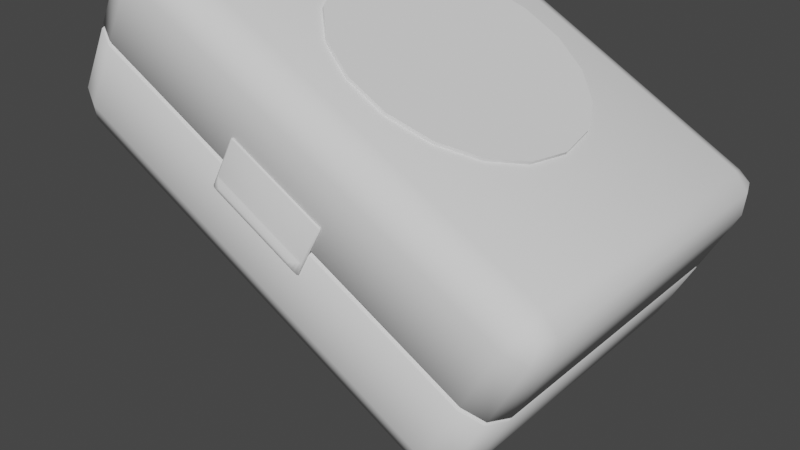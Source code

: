 # Source: Base_MedKit.blend  (saved by Blender 3.3.6; exported with 4.5.12 LTS)
import bpy
from mathutils import Matrix  # noqa: F401  (used for matrix-valued properties, if any)

bpy.ops.wm.read_factory_settings(use_empty=True)
scene = bpy.context.scene
scene.name = 'Scene'

# ---- world
world_world = bpy.data.worlds.new('World'); scene.world = world_world
world_world.use_nodes = True; world_world.node_tree.nodes.clear()
_N = world_world.node_tree.nodes; _L = world_world.node_tree.links
n0 = _N.new('ShaderNodeOutputWorld'); n0.name = 'World Output'; n0.location = (300, 300)
n1 = _N.new('ShaderNodeBackground'); n1.name = 'Background'; n1.location = (10, 300)
n1.inputs[0].default_value = (0.05088, 0.05088, 0.05088, 1.0)
_L.new(n1.outputs[0], n0.inputs[0])
n0.is_active_output = True
world_world.color = (0.05088, 0.05088, 0.05088)
world_world.use_sun_shadow = False
world_world.sun_shadow_jitter_overblur = 0.0

# ---- meshes
me_mesh_006 = bpy.data.meshes.new('Mesh.006')
me_mesh_006.from_pydata([(-35.12, -1.375, 25.66), (36.48, -1.375, 25.66), (36.48, -1.375, -25.66), (-35.12, -1.375, -25.66), (-35.12, 0.08211, 29.18), (36.48, 0.08211, 29.18), (38.97, 0.08211, 28.15), (40.0, 0.08211, 25.66), (40.0, 0.08211, -25.66), (38.97, 0.08211, -28.15), (36.48, 0.08211, -29.18), (-35.12, 0.08211, -29.18), (-37.6, 0.08211, -28.15), (-38.63, 0.08211, -25.66), (-38.63, 0.08211, 25.66), (-37.6, 0.08211, 28.15), (-35.12, 3.599, 30.63), (36.48, 3.599, 30.63), (40.0, 3.599, 29.18), (41.46, 3.599, 25.66), (41.46, 3.599, -25.66), (40.0, 3.599, -29.18), (36.48, 3.599, -30.63), (-35.12, 3.599, -30.63), (-38.63, 3.599, -29.18), (-40.09, 3.599, -25.66), (-40.09, 3.599, 25.66), (-38.63, 3.599, 29.18), (-35.12, 27.87, 30.63), (36.48, 27.87, 30.63), (40.0, 27.87, 29.18), (41.46, 27.87, 25.66), (41.46, 27.87, -25.66), (40.0, 27.87, -29.18), (36.48, 27.87, -30.63), (-35.12, 27.87, -30.63), (-38.63, 27.87, -29.18), (-40.09, 27.87, -25.66), (-40.09, 27.87, 25.66), (-38.63, 27.87, 29.18), (-35.12, 31.38, 29.18), (36.48, 31.38, 29.18), (38.97, 31.38, 28.15), (40.0, 31.38, 25.66), (40.0, 31.38, -25.66), (38.97, 31.38, -28.15), (36.48, 31.38, -29.18), (-35.12, 31.38, -29.18), (-37.6, 31.38, -28.15), (-38.63, 31.38, -25.66), (-38.63, 31.38, 25.66), (-37.6, 31.38, 28.15), (-35.12, 32.84, 25.66), (36.48, 32.84, 25.66), (36.48, 32.84, -25.66), (-35.12, 32.84, -25.66), (-35.12, 15.25, 30.63), (36.48, 15.25, 30.63), (40.0, 15.25, 29.18), (41.46, 15.25, 25.66), (41.46, 15.25, -25.66), (40.0, 15.25, -29.18), (36.48, 15.25, -30.63), (-35.12, 15.25, -30.63), (-38.63, 15.25, -29.18), (-40.09, 15.25, -25.66), (-40.09, 15.25, 25.66), (-38.63, 15.25, 29.18), (-35.12, 16.22, 30.63), (36.48, 16.22, 30.63), (40.0, 16.22, 29.18), (41.46, 16.22, 25.66), (41.46, 16.22, -25.66), (40.0, 16.22, -29.18), (36.48, 16.22, -30.63), (-35.12, 16.22, -30.63), (-38.63, 16.22, -29.18), (-40.09, 16.22, -25.66), (-40.09, 16.22, 25.66), (-38.63, 16.22, 29.18), (-34.87, 15.46, 30.42), (36.23, 15.46, 30.42), (39.72, 15.46, 28.97), (41.17, 15.46, 25.48), (41.17, 15.46, -25.48), (39.72, 15.46, -28.97), (36.23, 15.46, -30.42), (-34.87, 15.46, -30.42), (-38.36, 15.46, -28.97), (-39.81, 15.46, -25.48), (-39.81, 15.46, 25.48), (-38.36, 15.46, 28.97), (-34.87, 16.0, 30.42), (36.23, 16.0, 30.42), (39.72, 16.0, 28.97), (41.17, 16.0, 25.48), (41.17, 16.0, -25.48), (39.72, 16.0, -28.97), (36.23, 16.0, -30.42), (-34.87, 16.0, -30.42), (-38.36, 16.0, -28.97), (-39.81, 16.0, -25.48), (-39.81, 16.0, 25.48), (-38.36, 16.0, 28.97), (-34.6, 15.46, 29.08), (35.96, 15.46, 29.08), (38.7, 15.46, 27.94), (39.83, 15.46, 25.21), (39.83, 15.46, -25.21), (38.7, 15.46, -27.94), (35.96, 15.46, -29.08), (-34.6, 15.46, -29.08), (-37.33, 15.46, -27.94), (-38.46, 15.46, -25.21), (-38.46, 15.46, 25.21), (-37.33, 15.46, 27.94), (-34.6, 16.0, 29.08), (35.96, 16.0, 29.08), (38.7, 16.0, 27.94), (39.83, 16.0, 25.21), (39.83, 16.0, -25.21), (38.7, 16.0, -27.94), (35.96, 16.0, -29.08), (-34.6, 16.0, -29.08), (-37.33, 16.0, -27.94), (-38.46, 16.0, -25.21), (-38.46, 16.0, 25.21), (-37.33, 16.0, 27.94), (-9.308, 11.02, 30.79), (8.1, 11.02, 30.79), (8.1, 11.02, 30.69), (-9.308, 11.02, 30.69), (-9.308, 11.23, 30.97), (8.1, 11.23, 30.97), (8.38, 11.23, 30.79), (8.38, 11.23, 30.69), (8.1, 11.23, 30.51), (-9.308, 11.23, 30.51), (-9.587, 11.23, 30.69), (-9.587, 11.23, 30.79), (-9.308, 20.52, 30.97), (8.1, 20.52, 30.97), (8.38, 20.52, 30.79), (8.38, 20.52, 30.69), (8.1, 20.52, 30.51), (-9.308, 20.52, 30.51), (-9.587, 20.52, 30.69), (-9.587, 20.52, 30.79), (-9.308, 20.73, 30.79), (8.1, 20.73, 30.79), (8.1, 20.73, 30.69), (-9.308, 20.73, 30.69), (-9.308, 13.62, 30.97), (8.1, 13.62, 30.97), (-9.03, 11.45, 31.15), (-9.03, 13.41, 31.15), (7.822, 13.41, 31.15), (7.822, 11.45, 31.15), (-8.474, 11.87, 31.51), (-8.474, 12.98, 31.51), (7.266, 12.98, 31.51), (7.266, 11.87, 31.51), (-7.933, 12.29, 31.73), (-7.933, 12.57, 31.73), (6.726, 12.57, 31.73), (6.726, 12.29, 31.73), (-33.1, 15.34, -30.43), (-21.19, 15.34, -30.43), (-21.19, 15.34, -30.88), (-33.1, 15.34, -30.88), (-33.1, 15.68, -30.1), (-21.19, 15.68, -30.1), (-20.85, 15.68, -30.43), (-20.85, 15.68, -30.88), (-21.19, 15.68, -31.22), (-33.1, 15.68, -31.22), (-33.43, 15.68, -30.88), (-33.43, 15.68, -30.43), (-33.1, 16.07, -30.1), (-21.19, 16.07, -30.1), (-20.85, 16.07, -30.43), (-20.85, 16.07, -30.88), (-21.19, 16.07, -31.22), (-33.1, 16.07, -31.22), (-33.43, 16.07, -30.88), (-33.43, 16.07, -30.43), (-33.1, 16.41, -30.43), (-21.19, 16.41, -30.43), (-21.19, 16.41, -30.88), (-33.1, 16.41, -30.88), (34.46, 15.34, -30.43), (22.55, 15.34, -30.43), (22.55, 15.34, -30.88), (34.46, 15.34, -30.88), (34.46, 15.68, -30.1), (22.55, 15.68, -30.1), (22.22, 15.68, -30.43), (22.22, 15.68, -30.88), (22.55, 15.68, -31.22), (34.46, 15.68, -31.22), (34.8, 15.68, -30.88), (34.8, 15.68, -30.43), (34.46, 16.07, -30.1), (22.55, 16.07, -30.1), (22.22, 16.07, -30.43), (22.22, 16.07, -30.88), (22.55, 16.07, -31.22), (34.46, 16.07, -31.22), (34.8, 16.07, -30.88), (34.8, 16.07, -30.43), (34.46, 16.41, -30.43), (22.55, 16.41, -30.43), (22.55, 16.41, -30.88), (34.46, 16.41, -30.88), (-32.78, 11.08, -30.6), (-21.51, 11.08, -30.6), (-21.51, 11.08, -30.71), (-32.78, 11.08, -30.71), (-32.78, 11.26, -30.42), (-21.51, 11.26, -30.42), (-21.32, 11.26, -30.6), (-21.32, 11.26, -30.71), (-21.51, 11.26, -30.89), (-32.78, 11.26, -30.89), (-32.96, 11.26, -30.71), (-32.96, 11.26, -30.6), (-32.78, 20.49, -30.42), (-21.51, 20.49, -30.42), (-21.32, 20.49, -30.6), (-21.32, 20.49, -30.71), (-21.51, 20.49, -30.89), (-32.78, 20.49, -30.89), (-32.96, 20.49, -30.71), (-32.96, 20.49, -30.6), (-32.78, 20.67, -30.6), (-21.51, 20.67, -30.6), (-21.51, 20.67, -30.71), (-32.78, 20.67, -30.71), (34.14, 11.08, -30.6), (22.87, 11.08, -30.6), (22.87, 11.08, -30.71), (34.14, 11.08, -30.71), (34.14, 11.26, -30.42), (22.87, 11.26, -30.42), (22.69, 11.26, -30.6), (22.69, 11.26, -30.71), (22.87, 11.26, -30.89), (34.14, 11.26, -30.89), (34.32, 11.26, -30.71), (34.32, 11.26, -30.6), (34.14, 20.49, -30.42), (22.87, 20.49, -30.42), (22.69, 20.49, -30.6), (22.69, 20.49, -30.71), (22.87, 20.49, -30.89), (34.14, 20.49, -30.89), (34.32, 20.49, -30.71), (34.32, 20.49, -30.6), (34.14, 20.67, -30.6), (22.87, 20.67, -30.6), (22.87, 20.67, -30.71), (34.14, 20.67, -30.71), (0.2974, 32.44, 0.0), (0.2974, 33.38, 0.0), (20.95, 32.44, 0.0), (20.95, 32.44, 0.0), (20.95, 33.38, 0.0), (20.95, 33.38, 0.0), (19.7, 32.44, -7.063), (19.7, 32.44, -7.063), (19.7, 33.38, -7.063), (19.7, 33.38, -7.063), (16.12, 32.44, -13.27), (16.12, 32.44, -13.27), (16.12, 33.38, -13.27), (16.12, 33.38, -13.27), (10.62, 32.44, -17.88), (10.62, 32.44, -17.88), (10.62, 33.38, -17.88), (10.62, 33.38, -17.88), (3.883, 32.44, -20.34), (3.883, 32.44, -20.34), (3.883, 33.38, -20.34), (3.883, 33.38, -20.34), (-3.288, 32.44, -20.34), (-3.288, 32.44, -20.34), (-3.288, 33.38, -20.34), (-3.288, 33.38, -20.34), (-10.03, 32.44, -17.88), (-10.03, 32.44, -17.88), (-10.03, 33.38, -17.88), (-10.03, 33.38, -17.88), (-15.52, 32.44, -13.27), (-15.52, 32.44, -13.27), (-15.52, 33.38, -13.27), (-15.52, 33.38, -13.27), (-19.11, 32.44, -7.063), (-19.11, 32.44, -7.063), (-19.11, 33.38, -7.063), (-19.11, 33.38, -7.063), (-20.35, 32.44, -2.529e-15), (-20.35, 32.44, -2.529e-15), (-20.35, 33.38, -2.529e-15), (-20.35, 33.38, -2.529e-15), (-19.11, 32.44, 7.063), (-19.11, 32.44, 7.063), (-19.11, 33.38, 7.063), (-19.11, 33.38, 7.063), (-15.52, 32.44, 13.27), (-15.52, 32.44, 13.27), (-15.52, 33.38, 13.27), (-15.52, 33.38, 13.27), (-10.03, 32.44, 17.88), (-10.03, 32.44, 17.88), (-10.03, 33.38, 17.88), (-10.03, 33.38, 17.88), (-3.288, 32.44, 20.34), (-3.288, 32.44, 20.34), (-3.288, 33.38, 20.34), (-3.288, 33.38, 20.34), (3.883, 32.44, 20.34), (3.883, 32.44, 20.34), (3.883, 33.38, 20.34), (3.883, 33.38, 20.34), (10.62, 32.44, 17.88), (10.62, 32.44, 17.88), (10.62, 33.38, 17.88), (10.62, 33.38, 17.88), (16.12, 32.44, 13.27), (16.12, 32.44, 13.27), (16.12, 33.38, 13.27), (16.12, 33.38, 13.27), (19.7, 32.44, 7.063), (19.7, 32.44, 7.063), (19.7, 33.38, 7.063), (19.7, 33.38, 7.063)], [], [(1, 5, 4, 0), (5, 17, 16, 4), (105, 117, 116, 104), (29, 41, 40, 28), (41, 53, 52, 40), (6, 5, 1), (6, 18, 17, 5), (106, 118, 117, 105), (30, 42, 41, 29), (42, 53, 41), (7, 6, 1), (7, 19, 18, 6), (107, 119, 118, 106), (31, 43, 42, 30), (43, 53, 42), (2, 8, 7, 1), (8, 20, 19, 7), (108, 120, 119, 107), (32, 44, 43, 31), (44, 54, 53, 43), (9, 8, 2), (9, 21, 20, 8), (109, 121, 120, 108), (33, 45, 44, 32), (45, 54, 44), (10, 9, 2), (10, 22, 21, 9), (110, 122, 121, 109), (34, 46, 45, 33), (46, 54, 45), (3, 11, 10, 2), (11, 23, 22, 10), (111, 123, 122, 110), (35, 47, 46, 34), (47, 55, 54, 46), (12, 11, 3), (12, 24, 23, 11), (112, 124, 123, 111), (36, 48, 47, 35), (48, 55, 47), (13, 12, 3), (13, 25, 24, 12), (113, 125, 124, 112), (37, 49, 48, 36), (49, 55, 48), (0, 14, 13, 3), (14, 26, 25, 13), (114, 126, 125, 113), (38, 50, 49, 37), (50, 52, 55, 49), (15, 14, 0), (15, 27, 26, 14), (115, 127, 126, 114), (39, 51, 50, 38), (51, 52, 50), (4, 15, 0), (4, 16, 27, 15), (104, 116, 127, 115), (28, 40, 51, 39), (40, 52, 51), (53, 54, 55, 52), (3, 2, 1, 0), (17, 57, 56, 16), (28, 68, 69, 29), (18, 58, 57, 17), (29, 69, 70, 30), (19, 59, 58, 18), (30, 70, 71, 31), (20, 60, 59, 19), (31, 71, 72, 32), (21, 61, 60, 20), (32, 72, 73, 33), (22, 62, 61, 21), (33, 73, 74, 34), (23, 63, 62, 22), (34, 74, 75, 35), (24, 64, 63, 23), (35, 75, 76, 36), (25, 65, 64, 24), (36, 76, 77, 37), (26, 66, 65, 25), (37, 77, 78, 38), (27, 67, 66, 26), (38, 78, 79, 39), (16, 56, 67, 27), (39, 79, 68, 28), (57, 81, 80, 56), (68, 92, 93, 69), (58, 82, 81, 57), (69, 93, 94, 70), (59, 83, 82, 58), (70, 94, 95, 71), (60, 84, 83, 59), (71, 95, 96, 72), (61, 85, 84, 60), (72, 96, 97, 73), (62, 86, 85, 61), (73, 97, 98, 74), (63, 87, 86, 62), (74, 98, 99, 75), (64, 88, 87, 63), (75, 99, 100, 76), (65, 89, 88, 64), (76, 100, 101, 77), (66, 90, 89, 65), (77, 101, 102, 78), (67, 91, 90, 66), (78, 102, 103, 79), (56, 80, 91, 67), (79, 103, 92, 68), (81, 105, 104, 80), (92, 116, 117, 93), (82, 106, 105, 81), (93, 117, 118, 94), (83, 107, 106, 82), (94, 118, 119, 95), (84, 108, 107, 83), (95, 119, 120, 96), (85, 109, 108, 84), (96, 120, 121, 97), (86, 110, 109, 85), (97, 121, 122, 98), (87, 111, 110, 86), (98, 122, 123, 99), (88, 112, 111, 87), (99, 123, 124, 100), (89, 113, 112, 88), (100, 124, 125, 101), (90, 114, 113, 89), (101, 125, 126, 102), (91, 115, 114, 90), (102, 126, 127, 103), (80, 104, 115, 91), (103, 127, 116, 92), (129, 133, 132, 128), (132, 154, 155, 152), (141, 149, 148, 140), (134, 133, 129), (134, 153, 133), (142, 149, 141), (130, 135, 134, 129), (135, 143, 142, 134), (143, 150, 149, 142), (136, 135, 130), (136, 144, 143, 135), (144, 150, 143), (131, 137, 136, 130), (137, 145, 144, 136), (145, 151, 150, 144), (138, 137, 131), (138, 146, 145, 137), (146, 151, 145), (128, 139, 138, 131), (139, 147, 146, 138), (147, 148, 151, 146), (132, 139, 128), (140, 147, 139, 152), (140, 148, 147), (149, 150, 151, 148), (131, 130, 129, 128), (134, 142, 141, 153), (132, 152, 139), (153, 141, 140, 152), (154, 158, 159, 155), (152, 155, 156, 153), (153, 156, 157, 133), (133, 157, 154, 132), (158, 162, 163, 159), (155, 159, 160, 156), (156, 160, 161, 157), (157, 161, 158, 154), (165, 164, 163, 162), (159, 163, 164, 160), (160, 164, 165, 161), (161, 165, 162, 158), (167, 171, 170, 166), (171, 179, 178, 170), (179, 187, 186, 178), (172, 171, 167), (172, 180, 179, 171), (180, 187, 179), (168, 173, 172, 167), (173, 181, 180, 172), (181, 188, 187, 180), (174, 173, 168), (174, 182, 181, 173), (182, 188, 181), (169, 175, 174, 168), (175, 183, 182, 174), (183, 189, 188, 182), (176, 175, 169), (176, 184, 183, 175), (184, 189, 183), (166, 177, 176, 169), (177, 185, 184, 176), (185, 186, 189, 184), (170, 177, 166), (170, 178, 185, 177), (178, 186, 185), (187, 188, 189, 186), (169, 168, 167, 166), (194, 195, 191, 190), (202, 203, 195, 194), (210, 211, 203, 202), (195, 196, 191), (203, 204, 196, 195), (211, 204, 203), (196, 197, 192, 191), (204, 205, 197, 196), (211, 212, 205, 204), (197, 198, 192), (205, 206, 198, 197), (212, 206, 205), (198, 199, 193, 192), (206, 207, 199, 198), (212, 213, 207, 206), (199, 200, 193), (207, 208, 200, 199), (213, 208, 207), (200, 201, 190, 193), (208, 209, 201, 200), (213, 210, 209, 208), (201, 194, 190), (209, 202, 194, 201), (210, 202, 209), (213, 212, 211, 210), (191, 192, 193, 190), (215, 219, 218, 214), (219, 227, 226, 218), (227, 235, 234, 226), (220, 219, 215), (220, 228, 227, 219), (228, 235, 227), (216, 221, 220, 215), (221, 229, 228, 220), (229, 236, 235, 228), (222, 221, 216), (222, 230, 229, 221), (230, 236, 229), (217, 223, 222, 216), (223, 231, 230, 222), (231, 237, 236, 230), (224, 223, 217), (224, 232, 231, 223), (232, 237, 231), (214, 225, 224, 217), (225, 233, 232, 224), (233, 234, 237, 232), (218, 225, 214), (218, 226, 233, 225), (226, 234, 233), (235, 236, 237, 234), (217, 216, 215, 214), (242, 243, 239, 238), (250, 251, 243, 242), (258, 259, 251, 250), (243, 244, 239), (251, 252, 244, 243), (259, 252, 251), (244, 245, 240, 239), (252, 253, 245, 244), (259, 260, 253, 252), (245, 246, 240), (253, 254, 246, 245), (260, 254, 253), (246, 247, 241, 240), (254, 255, 247, 246), (260, 261, 255, 254), (247, 248, 241), (255, 256, 248, 247), (261, 256, 255), (248, 249, 238, 241), (256, 257, 249, 248), (261, 258, 257, 256), (249, 242, 238), (257, 250, 242, 249), (258, 250, 257), (261, 260, 259, 258), (239, 240, 241, 238), (317, 318, 314, 313), (269, 270, 266, 265), (271, 263, 267), (319, 263, 315), (273, 274, 270, 269), (275, 263, 271), (321, 322, 318, 317), (277, 278, 274, 273), (279, 263, 275), (323, 263, 319), (281, 282, 278, 277), (283, 263, 279), (325, 326, 322, 321), (285, 286, 282, 281), (287, 263, 283), (327, 263, 323), (289, 290, 286, 285), (291, 263, 287), (329, 330, 326, 325), (293, 294, 290, 289), (295, 263, 291), (331, 263, 327), (297, 298, 294, 293), (299, 263, 295), (333, 334, 330, 329), (301, 302, 298, 297), (303, 263, 299), (335, 263, 331), (305, 306, 302, 301), (307, 263, 303), (265, 266, 334, 333), (309, 310, 306, 305), (311, 263, 307), (267, 263, 335), (313, 314, 310, 309), (315, 263, 311)])
me_mesh_006.polygons.foreach_set('use_smooth', [True] * 315)
_uv = me_mesh_006.uv_layers.new(name='UVW')
_uv.uv.foreach_set('vector', [0.6, 0.49, 0.5805, 0.4867, 0.5928, 0.8912, 0.6118, 0.8866, 0.5805, 0.4867, 0.5614, 0.4818, 0.5743, 0.8973, 0.5928, 0.8912, 0.4922, 0.4599, 0.4891, 0.4603, 0.5036, 0.9155, 0.5067, 0.9156, 0.4264, 0.4834, 0.408, 0.4896, 0.4185, 0.8928, 0.4374, 0.8978, 0.408, 0.4896, 0.3891, 0.4942, 0.3992, 0.8893, 0.4185, 0.8928, 0.5854, 0.4768, 0.5805, 0.4867, 0.6, 0.49, 0.5854, 0.4768, 0.5716, 0.465, 0.5614, 0.4818, 0.5805, 0.4867, 0.4613, 0.4224, 0.4592, 0.4246, 0.4891, 0.4603, 0.4922, 0.4599, 0.4161, 0.4677, 0.4032, 0.4805, 0.408, 0.4896, 0.4264, 0.4834, 0.4032, 0.4805, 0.3891, 0.4942, 0.408, 0.4896, 0.5949, 0.4717, 0.5854, 0.4768, 0.6, 0.49, 0.5949, 0.4717, 0.5879, 0.4542, 0.5716, 0.465, 0.5854, 0.4768, 0.4219, 0.3918, 0.4217, 0.3948, 0.4592, 0.4246, 0.4613, 0.4224, 0.3993, 0.4577, 0.3933, 0.4757, 0.4032, 0.4805, 0.4161, 0.4677, 0.3933, 0.4757, 0.3891, 0.4942, 0.4032, 0.4805, 0.8807, 0.4822, 0.8847, 0.4635, 0.5949, 0.4717, 0.6, 0.49, 0.8847, 0.4635, 0.8906, 0.4453, 0.5879, 0.4542, 0.5949, 0.4717, 0.06938, 0.4039, 0.06976, 0.4069, 0.4217, 0.3948, 0.4219, 0.3918, 0.09728, 0.4651, 0.1044, 0.4825, 0.3933, 0.4757, 0.3993, 0.4577, 0.1044, 0.4825, 0.1095, 0.5006, 0.3891, 0.4942, 0.3933, 0.4757, 0.8948, 0.4684, 0.8847, 0.4635, 0.8807, 0.4822, 0.8948, 0.4684, 0.9077, 0.4555, 0.8906, 0.4453, 0.8847, 0.4635, 0.03216, 0.4348, 0.03434, 0.4369, 0.06976, 0.4069, 0.06938, 0.4039, 0.08129, 0.4757, 0.09499, 0.4875, 0.1044, 0.4825, 0.09728, 0.4651, 0.09499, 0.4875, 0.1095, 0.5006, 0.1044, 0.4825, 0.8997, 0.4777, 0.8948, 0.4684, 0.8807, 0.4822, 0.8997, 0.4777, 0.9182, 0.4715, 0.9077, 0.4555, 0.8948, 0.4684, 0.001953, 0.4743, 0.005025, 0.4744, 0.03434, 0.4369, 0.03216, 0.4348, 0.07126, 0.4921, 0.09019, 0.4971, 0.09499, 0.4875, 0.08129, 0.4757, 0.09019, 0.4971, 0.1095, 0.5006, 0.09499, 0.4875, 0.8925, 0.8789, 0.9119, 0.8822, 0.8997, 0.4777, 0.8807, 0.4822, 0.9119, 0.8822, 0.931, 0.887, 0.9182, 0.4715, 0.8997, 0.4777, 0.01645, 0.9298, 0.01951, 0.9294, 0.005025, 0.4744, 0.001953, 0.4743, 0.08228, 0.9064, 0.1007, 0.9002, 0.09019, 0.4971, 0.07126, 0.4921, 0.1007, 0.9002, 0.1196, 0.8956, 0.1095, 0.5006, 0.09019, 0.4971, 0.9071, 0.892, 0.9119, 0.8822, 0.8925, 0.8789, 0.9071, 0.892, 0.9208, 0.9038, 0.931, 0.887, 0.9119, 0.8822, 0.04733, 0.9674, 0.0494, 0.9652, 0.01951, 0.9294, 0.01645, 0.9298, 0.09259, 0.9221, 0.1055, 0.9093, 0.1007, 0.9002, 0.08228, 0.9064, 0.1055, 0.9093, 0.1196, 0.8956, 0.1007, 0.9002, 0.8976, 0.8971, 0.9071, 0.892, 0.8925, 0.8789, 0.8976, 0.8971, 0.9046, 0.9147, 0.9208, 0.9038, 0.9071, 0.892, 0.08673, 0.998, 0.08689, 0.995, 0.0494, 0.9652, 0.04733, 0.9674, 0.1093, 0.9321, 0.1154, 0.9141, 0.1055, 0.9093, 0.09259, 0.9221, 0.1154, 0.9141, 0.1196, 0.8956, 0.1055, 0.9093, 0.6118, 0.8866, 0.6077, 0.9053, 0.8976, 0.8971, 0.8925, 0.8789, 0.6077, 0.9053, 0.6019, 0.9235, 0.9046, 0.9147, 0.8976, 0.8971, 0.4392, 0.9861, 0.4389, 0.9831, 0.08689, 0.995, 0.08673, 0.998, 0.4114, 0.9249, 0.4043, 0.9074, 0.1154, 0.9141, 0.1093, 0.9321, 0.4043, 0.9074, 0.3992, 0.8893, 0.1196, 0.8956, 0.1154, 0.9141, 0.5977, 0.9004, 0.6077, 0.9053, 0.6118, 0.8866, 0.5977, 0.9004, 0.5848, 0.9133, 0.6019, 0.9235, 0.6077, 0.9053, 0.4765, 0.9551, 0.4743, 0.953, 0.4389, 0.9831, 0.4392, 0.9861, 0.4274, 0.9143, 0.4137, 0.9025, 0.4043, 0.9074, 0.4114, 0.9249, 0.4137, 0.9025, 0.3992, 0.8893, 0.4043, 0.9074, 0.5928, 0.8912, 0.5977, 0.9004, 0.6118, 0.8866, 0.5928, 0.8912, 0.5743, 0.8973, 0.5848, 0.9133, 0.5977, 0.9004, 0.5067, 0.9156, 0.5036, 0.9155, 0.4743, 0.953, 0.4765, 0.9551, 0.4374, 0.8978, 0.4185, 0.8928, 0.4137, 0.9025, 0.4274, 0.9143, 0.4185, 0.8928, 0.3992, 0.8893, 0.4137, 0.9025, 0.3891, 0.4942, 0.1095, 0.5006, 0.1196, 0.8956, 0.3992, 0.8893, 0.8925, 0.8789, 0.8807, 0.4822, 0.6, 0.49, 0.6118, 0.8866, 0.5614, 0.4818, 0.5034, 0.4633, 0.5199, 0.921, 0.5743, 0.8973, 0.4374, 0.8978, 0.4948, 0.9174, 0.4801, 0.4591, 0.4264, 0.4834, 0.5716, 0.465, 0.5298, 0.4318, 0.5034, 0.4633, 0.5614, 0.4818, 0.4264, 0.4834, 0.4801, 0.4591, 0.453, 0.4291, 0.4161, 0.4677, 0.5879, 0.4542, 0.5605, 0.4042, 0.5298, 0.4318, 0.5716, 0.465, 0.4161, 0.4677, 0.453, 0.4291, 0.423, 0.4037, 0.3993, 0.4577, 0.8906, 0.4453, 0.9132, 0.3904, 0.5605, 0.4042, 0.5879, 0.4542, 0.3993, 0.4577, 0.423, 0.4037, 0.0693, 0.416, 0.09728, 0.4651, 0.9077, 0.4555, 0.9445, 0.4167, 0.9132, 0.3904, 0.8906, 0.4453, 0.09728, 0.4651, 0.0693, 0.416, 0.03958, 0.4425, 0.08129, 0.4757, 0.9182, 0.4715, 0.9726, 0.4478, 0.9445, 0.4167, 0.9077, 0.4555, 0.08129, 0.4757, 0.03958, 0.4425, 0.01389, 0.4725, 0.07126, 0.4921, 0.931, 0.887, 0.989, 0.9056, 0.9726, 0.4478, 0.9182, 0.4715, 0.07126, 0.4921, 0.01389, 0.4725, 0.02851, 0.9306, 0.08228, 0.9064, 0.9208, 0.9038, 0.9627, 0.9371, 0.989, 0.9056, 0.931, 0.887, 0.08228, 0.9064, 0.02851, 0.9306, 0.05563, 0.9606, 0.09259, 0.9221, 0.9046, 0.9147, 0.932, 0.9647, 0.9627, 0.9371, 0.9208, 0.9038, 0.09259, 0.9221, 0.05563, 0.9606, 0.08561, 0.9861, 0.1093, 0.9321, 0.6019, 0.9235, 0.5793, 0.9784, 0.932, 0.9647, 0.9046, 0.9147, 0.1093, 0.9321, 0.08561, 0.9861, 0.4393, 0.974, 0.4114, 0.9249, 0.5848, 0.9133, 0.548, 0.9521, 0.5793, 0.9784, 0.6019, 0.9235, 0.4114, 0.9249, 0.4393, 0.974, 0.4691, 0.9475, 0.4274, 0.9143, 0.5743, 0.8973, 0.5199, 0.921, 0.548, 0.9521, 0.5848, 0.9133, 0.4274, 0.9143, 0.4691, 0.9475, 0.4948, 0.9174, 0.4374, 0.8978, 0.5034, 0.4633, 0.5018, 0.4646, 0.5181, 0.9198, 0.5199, 0.921, 0.4948, 0.9174, 0.4964, 0.9161, 0.4818, 0.4603, 0.4801, 0.4591, 0.5298, 0.4318, 0.5282, 0.4309, 0.5018, 0.4646, 0.5034, 0.4633, 0.4801, 0.4591, 0.4818, 0.4603, 0.4546, 0.4283, 0.453, 0.4291, 0.5605, 0.4042, 0.5612, 0.4022, 0.5282, 0.4309, 0.5298, 0.4318, 0.453, 0.4291, 0.4546, 0.4283, 0.4222, 0.4019, 0.423, 0.4037, 0.9132, 0.3904, 0.9123, 0.3885, 0.5612, 0.4022, 0.5605, 0.4042, 0.423, 0.4037, 0.4222, 0.4019, 0.06996, 0.414, 0.0693, 0.416, 0.9445, 0.4167, 0.9462, 0.4159, 0.9123, 0.3885, 0.9132, 0.3904, 0.0693, 0.416, 0.06996, 0.414, 0.03801, 0.4416, 0.03958, 0.4425, 0.9726, 0.4478, 0.9744, 0.449, 0.9462, 0.4159, 0.9445, 0.4167, 0.03958, 0.4425, 0.03801, 0.4416, 0.01225, 0.4738, 0.01389, 0.4725, 0.989, 0.9056, 0.9907, 0.9042, 0.9744, 0.449, 0.9726, 0.4478, 0.01389, 0.4725, 0.01225, 0.4738, 0.0268, 0.9294, 0.02851, 0.9306, 0.9627, 0.9371, 0.9643, 0.938, 0.9907, 0.9042, 0.989, 0.9056, 0.02851, 0.9306, 0.0268, 0.9294, 0.054, 0.9614, 0.05563, 0.9606, 0.932, 0.9647, 0.9312, 0.9666, 0.9643, 0.938, 0.9627, 0.9371, 0.05563, 0.9606, 0.054, 0.9614, 0.08641, 0.988, 0.08561, 0.9861, 0.5793, 0.9784, 0.5802, 0.9803, 0.9312, 0.9666, 0.932, 0.9647, 0.08561, 0.9861, 0.08641, 0.988, 0.4387, 0.976, 0.4393, 0.974, 0.548, 0.9521, 0.5463, 0.953, 0.5802, 0.9803, 0.5793, 0.9784, 0.4393, 0.974, 0.4387, 0.976, 0.4706, 0.9484, 0.4691, 0.9475, 0.5199, 0.921, 0.5181, 0.9198, 0.5463, 0.953, 0.548, 0.9521, 0.4691, 0.9475, 0.4706, 0.9484, 0.4964, 0.9161, 0.4948, 0.9174, 0.5018, 0.4646, 0.4944, 0.4655, 0.5107, 0.9196, 0.5181, 0.9198, 0.4964, 0.9161, 0.5036, 0.9155, 0.4891, 0.4603, 0.4818, 0.4603, 0.5282, 0.4309, 0.5245, 0.426, 0.4944, 0.4655, 0.5018, 0.4646, 0.4818, 0.4603, 0.4891, 0.4603, 0.4592, 0.4246, 0.4546, 0.4283, 0.5612, 0.4022, 0.5613, 0.3949, 0.5245, 0.426, 0.5282, 0.4309, 0.4546, 0.4283, 0.4592, 0.4246, 0.4217, 0.3948, 0.4222, 0.4019, 0.9123, 0.3885, 0.9115, 0.3813, 0.5613, 0.3949, 0.5612, 0.4022, 0.4222, 0.4019, 0.4217, 0.3948, 0.06976, 0.4069, 0.06996, 0.414, 0.9462, 0.4159, 0.951, 0.4121, 0.9115, 0.3813, 0.9123, 0.3885, 0.06996, 0.414, 0.06976, 0.4069, 0.03434, 0.4369, 0.03801, 0.4416, 0.9744, 0.449, 0.9818, 0.4492, 0.951, 0.4121, 0.9462, 0.4159, 0.03801, 0.4416, 0.03434, 0.4369, 0.005025, 0.4744, 0.01225, 0.4738, 0.9907, 0.9042, 0.998, 0.9033, 0.9818, 0.4492, 0.9744, 0.449, 0.01225, 0.4738, 0.005025, 0.4744, 0.01951, 0.9294, 0.0268, 0.9294, 0.9643, 0.938, 0.968, 0.9428, 0.998, 0.9033, 0.9907, 0.9042, 0.0268, 0.9294, 0.01951, 0.9294, 0.0494, 0.9652, 0.054, 0.9614, 0.9312, 0.9666, 0.9312, 0.9739, 0.968, 0.9428, 0.9643, 0.938, 0.054, 0.9614, 0.0494, 0.9652, 0.08689, 0.995, 0.08641, 0.988, 0.5802, 0.9803, 0.581, 0.9875, 0.9312, 0.9739, 0.9312, 0.9666, 0.08641, 0.988, 0.08689, 0.995, 0.4389, 0.9831, 0.4387, 0.976, 0.5463, 0.953, 0.5415, 0.9568, 0.581, 0.9875, 0.5802, 0.9803, 0.4387, 0.976, 0.4389, 0.9831, 0.4743, 0.953, 0.4706, 0.9484, 0.5181, 0.9198, 0.5107, 0.9196, 0.5415, 0.9568, 0.5463, 0.953, 0.4706, 0.9484, 0.4743, 0.953, 0.5036, 0.9155, 0.4964, 0.9161, 0.4106, 0.1236, 0.411, 0.1252, 0.5096, 0.1039, 0.5093, 0.1023, 0.5096, 0.1039, 0.5083, 0.1057, 0.5108, 0.118, 0.5128, 0.1191, 0.4229, 0.1798, 0.4233, 0.1814, 0.5217, 0.1601, 0.5213, 0.1586, 0.4095, 0.1266, 0.411, 0.1252, 0.4106, 0.1236, 0.4095, 0.1266, 0.4144, 0.1404, 0.411, 0.1252, 0.4211, 0.1804, 0.4233, 0.1814, 0.4229, 0.1798, 0.4258, 0.1167, 0.4236, 0.1157, 0.4231, 0.1158, 0.426, 0.1173, 0.4236, 0.1157, 0.4102, 0.06378, 0.4096, 0.06389, 0.4231, 0.1158, 0.4102, 0.06378, 0.4116, 0.06179, 0.4114, 0.06121, 0.4096, 0.06389, 0.4255, 0.1151, 0.4236, 0.1157, 0.4258, 0.1167, 0.4255, 0.1151, 0.412, 0.06334, 0.4102, 0.06378, 0.4236, 0.1157, 0.412, 0.06334, 0.4116, 0.06179, 0.4102, 0.06378, 0.523, 0.09156, 0.5226, 0.09001, 0.4255, 0.1151, 0.4258, 0.1167, 0.5226, 0.09001, 0.5092, 0.03819, 0.412, 0.06334, 0.4255, 0.1151, 0.5092, 0.03819, 0.5089, 0.03662, 0.4116, 0.06179, 0.412, 0.06334, 0.5245, 0.08958, 0.5226, 0.09001, 0.523, 0.09156, 0.5245, 0.08958, 0.511, 0.03767, 0.5092, 0.03819, 0.5226, 0.09001, 0.511, 0.03767, 0.5089, 0.03662, 0.5092, 0.03819, 0.5232, 0.09214, 0.525, 0.08947, 0.5245, 0.08958, 0.523, 0.09156, 0.525, 0.08947, 0.5116, 0.03748, 0.511, 0.03767, 0.5245, 0.08958, 0.5116, 0.03748, 0.5087, 0.03603, 0.5089, 0.03662, 0.511, 0.03767, 0.5096, 0.1039, 0.5116, 0.1045, 0.5093, 0.1023, 0.5213, 0.1586, 0.5232, 0.1583, 0.5116, 0.1045, 0.5128, 0.1191, 0.5213, 0.1586, 0.5217, 0.1601, 0.5232, 0.1583, 0.4114, 0.06121, 0.4116, 0.06179, 0.5089, 0.03662, 0.5087, 0.03603, 0.523, 0.09156, 0.4258, 0.1167, 0.426, 0.1173, 0.5232, 0.09214, 0.4095, 0.1266, 0.4211, 0.1804, 0.4229, 0.1798, 0.4144, 0.1404, 0.5096, 0.1039, 0.5128, 0.1191, 0.5116, 0.1045, 0.4144, 0.1404, 0.4229, 0.1798, 0.5213, 0.1586, 0.5128, 0.1191, 0.5083, 0.1057, 0.5057, 0.1093, 0.507, 0.1158, 0.5108, 0.118, 0.5128, 0.1191, 0.5108, 0.118, 0.4157, 0.1386, 0.4144, 0.1404, 0.4144, 0.1404, 0.4157, 0.1386, 0.413, 0.1263, 0.411, 0.1252, 0.411, 0.1252, 0.413, 0.1263, 0.5083, 0.1057, 0.5096, 0.1039, 0.5057, 0.1093, 0.5031, 0.1125, 0.5034, 0.114, 0.507, 0.1158, 0.5108, 0.118, 0.507, 0.1158, 0.4183, 0.1349, 0.4157, 0.1386, 0.4157, 0.1386, 0.4183, 0.1349, 0.4169, 0.1285, 0.413, 0.1263, 0.413, 0.1263, 0.4169, 0.1285, 0.5057, 0.1093, 0.5083, 0.1057, 0.4205, 0.1303, 0.4208, 0.1318, 0.5034, 0.114, 0.5031, 0.1125, 0.507, 0.1158, 0.5034, 0.114, 0.4208, 0.1318, 0.4183, 0.1349, 0.4183, 0.1349, 0.4208, 0.1318, 0.4205, 0.1303, 0.4169, 0.1285, 0.4169, 0.1285, 0.4205, 0.1303, 0.5031, 0.1125, 0.5057, 0.1093, 0.7644, 0.119, 0.767, 0.1185, 0.7572, 0.05092, 0.7546, 0.05114, 0.767, 0.1185, 0.7692, 0.1182, 0.7593, 0.0506, 0.7572, 0.05092, 0.7692, 0.1182, 0.7718, 0.1179, 0.7619, 0.05006, 0.7593, 0.0506, 0.7672, 0.1204, 0.767, 0.1185, 0.7644, 0.119, 0.7672, 0.1204, 0.7697, 0.12, 0.7692, 0.1182, 0.767, 0.1185, 0.7697, 0.12, 0.7718, 0.1179, 0.7692, 0.1182, 0.762, 0.1196, 0.7665, 0.1222, 0.7672, 0.1204, 0.7644, 0.119, 0.7665, 0.1222, 0.7706, 0.1216, 0.7697, 0.12, 0.7672, 0.1204, 0.7706, 0.1216, 0.7743, 0.1179, 0.7718, 0.1179, 0.7697, 0.12, 0.3463, 0.2448, 0.3462, 0.2423, 0.3436, 0.2446, 0.3463, 0.2448, 0.3485, 0.2449, 0.3489, 0.2425, 0.3462, 0.2423, 0.3485, 0.2449, 0.3512, 0.245, 0.3489, 0.2425, 0.3402, 0.3133, 0.3429, 0.3133, 0.3463, 0.2448, 0.3436, 0.2446, 0.3429, 0.3133, 0.3452, 0.3134, 0.3485, 0.2449, 0.3463, 0.2448, 0.3452, 0.3134, 0.3479, 0.3137, 0.3512, 0.245, 0.3485, 0.2449, 0.3426, 0.3158, 0.3429, 0.3133, 0.3402, 0.3133, 0.3426, 0.3158, 0.3453, 0.316, 0.3452, 0.3134, 0.3429, 0.3133, 0.3453, 0.316, 0.3479, 0.3137, 0.3452, 0.3134, 0.7546, 0.05114, 0.7566, 0.04906, 0.7557, 0.04748, 0.7521, 0.05123, 0.7566, 0.04906, 0.7592, 0.04873, 0.7599, 0.04691, 0.7557, 0.04748, 0.7592, 0.04873, 0.7619, 0.05006, 0.7643, 0.04945, 0.7599, 0.04691, 0.7572, 0.05092, 0.7566, 0.04906, 0.7546, 0.05114, 0.7572, 0.05092, 0.7593, 0.0506, 0.7592, 0.04873, 0.7566, 0.04906, 0.7593, 0.0506, 0.7619, 0.05006, 0.7592, 0.04873, 0.7718, 0.1179, 0.7743, 0.1179, 0.7643, 0.04945, 0.7619, 0.05006, 0.7521, 0.05123, 0.762, 0.1196, 0.7644, 0.119, 0.7546, 0.05114, 0.3398, 0.3212, 0.3376, 0.3894, 0.3402, 0.3897, 0.3424, 0.3211, 0.3376, 0.3211, 0.3354, 0.3893, 0.3376, 0.3894, 0.3398, 0.3212, 0.335, 0.3208, 0.3328, 0.3894, 0.3354, 0.3893, 0.3376, 0.3211, 0.3376, 0.3894, 0.3376, 0.3913, 0.3402, 0.3897, 0.3354, 0.3893, 0.335, 0.3912, 0.3376, 0.3913, 0.3376, 0.3894, 0.3328, 0.3894, 0.335, 0.3912, 0.3354, 0.3893, 0.3376, 0.3913, 0.3385, 0.393, 0.3426, 0.39, 0.3402, 0.3897, 0.335, 0.3912, 0.3343, 0.3929, 0.3385, 0.393, 0.3376, 0.3913, 0.3328, 0.3894, 0.3302, 0.3896, 0.3343, 0.3929, 0.335, 0.3912, 0.772, 0.04859, 0.7722, 0.05111, 0.7748, 0.05059, 0.7693, 0.04908, 0.7699, 0.05147, 0.7722, 0.05111, 0.772, 0.04859, 0.7672, 0.05182, 0.7699, 0.05147, 0.7693, 0.04908, 0.7722, 0.05111, 0.7832, 0.1188, 0.7858, 0.1185, 0.7748, 0.05059, 0.7699, 0.05147, 0.7809, 0.1192, 0.7832, 0.1188, 0.7722, 0.05111, 0.7672, 0.05182, 0.7783, 0.1197, 0.7809, 0.1192, 0.7699, 0.05147, 0.7832, 0.1188, 0.7838, 0.1212, 0.7858, 0.1185, 0.7809, 0.1192, 0.7811, 0.1217, 0.7838, 0.1212, 0.7832, 0.1188, 0.7783, 0.1197, 0.7811, 0.1217, 0.7809, 0.1192, 0.3408, 0.3176, 0.3401, 0.3192, 0.3424, 0.3211, 0.3449, 0.3209, 0.3366, 0.3175, 0.3375, 0.3192, 0.3401, 0.3192, 0.3408, 0.3176, 0.3325, 0.3205, 0.335, 0.3208, 0.3375, 0.3192, 0.3366, 0.3175, 0.3401, 0.3192, 0.3398, 0.3212, 0.3424, 0.3211, 0.3375, 0.3192, 0.3376, 0.3211, 0.3398, 0.3212, 0.3401, 0.3192, 0.335, 0.3208, 0.3376, 0.3211, 0.3375, 0.3192, 0.3325, 0.3205, 0.3302, 0.3896, 0.3328, 0.3894, 0.335, 0.3208, 0.3402, 0.3897, 0.3426, 0.39, 0.3449, 0.3209, 0.3424, 0.3211, 0.6761, 0.3245, 0.6761, 0.3231, 0.6114, 0.3193, 0.6112, 0.3208, 0.6761, 0.3231, 0.6792, 0.2699, 0.6144, 0.2662, 0.6114, 0.3193, 0.6792, 0.2699, 0.6793, 0.2685, 0.6144, 0.2647, 0.6144, 0.2662, 0.6776, 0.3232, 0.6761, 0.3231, 0.6761, 0.3245, 0.6776, 0.3232, 0.6807, 0.2699, 0.6792, 0.2699, 0.6761, 0.3231, 0.6807, 0.2699, 0.6793, 0.2685, 0.6792, 0.2699, 0.6761, 0.3252, 0.6782, 0.3233, 0.6776, 0.3232, 0.6761, 0.3245, 0.6782, 0.3233, 0.6813, 0.27, 0.6807, 0.2699, 0.6776, 0.3232, 0.6813, 0.27, 0.6794, 0.2679, 0.6793, 0.2685, 0.6807, 0.2699, 0.6931, 0.3267, 0.6916, 0.3268, 0.6932, 0.3281, 0.6931, 0.3267, 0.6879, 0.2737, 0.6865, 0.2738, 0.6916, 0.3268, 0.6879, 0.2737, 0.6878, 0.2723, 0.6865, 0.2738, 0.7579, 0.322, 0.7577, 0.3205, 0.6931, 0.3267, 0.6932, 0.3281, 0.7577, 0.3205, 0.7526, 0.2675, 0.6879, 0.2737, 0.6931, 0.3267, 0.7526, 0.2675, 0.7525, 0.2661, 0.6878, 0.2723, 0.6879, 0.2737, 0.7592, 0.3204, 0.7577, 0.3205, 0.7579, 0.322, 0.7592, 0.3204, 0.7541, 0.2674, 0.7526, 0.2675, 0.7577, 0.3205, 0.7541, 0.2674, 0.7525, 0.2661, 0.7526, 0.2675, 0.6112, 0.3208, 0.6099, 0.3193, 0.6093, 0.3193, 0.6112, 0.3214, 0.6099, 0.3193, 0.6129, 0.266, 0.6123, 0.2659, 0.6093, 0.3193, 0.6129, 0.266, 0.6144, 0.2647, 0.6144, 0.2641, 0.6123, 0.2659, 0.6114, 0.3193, 0.6099, 0.3193, 0.6112, 0.3208, 0.6114, 0.3193, 0.6144, 0.2662, 0.6129, 0.266, 0.6099, 0.3193, 0.6144, 0.2662, 0.6144, 0.2647, 0.6129, 0.266, 0.6793, 0.2685, 0.6794, 0.2679, 0.6144, 0.2641, 0.6144, 0.2647, 0.6112, 0.3214, 0.6761, 0.3252, 0.6761, 0.3245, 0.6112, 0.3208, 0.6907, 0.3328, 0.7554, 0.3265, 0.7553, 0.3251, 0.6905, 0.3313, 0.6958, 0.3857, 0.7605, 0.3795, 0.7554, 0.3265, 0.6907, 0.3328, 0.6959, 0.3871, 0.7606, 0.3809, 0.7605, 0.3795, 0.6958, 0.3857, 0.7554, 0.3265, 0.7568, 0.3263, 0.7553, 0.3251, 0.7605, 0.3795, 0.7619, 0.3794, 0.7568, 0.3263, 0.7554, 0.3265, 0.7606, 0.3809, 0.7619, 0.3794, 0.7605, 0.3795, 0.7568, 0.3263, 0.7574, 0.3262, 0.7553, 0.3244, 0.7553, 0.3251, 0.7619, 0.3794, 0.7625, 0.3794, 0.7574, 0.3262, 0.7568, 0.3263, 0.7606, 0.3809, 0.7607, 0.3815, 0.7625, 0.3794, 0.7619, 0.3794, 0.6248, 0.2627, 0.625, 0.2612, 0.6235, 0.2612, 0.678, 0.2657, 0.678, 0.2643, 0.625, 0.2612, 0.6248, 0.2627, 0.6795, 0.2644, 0.678, 0.2643, 0.678, 0.2657, 0.625, 0.2612, 0.6287, 0.1963, 0.6272, 0.1962, 0.6235, 0.2612, 0.678, 0.2643, 0.6818, 0.1994, 0.6287, 0.1963, 0.625, 0.2612, 0.6795, 0.2644, 0.6832, 0.1994, 0.6818, 0.1994, 0.678, 0.2643, 0.6287, 0.1963, 0.6287, 0.1949, 0.6272, 0.1962, 0.6818, 0.1994, 0.6819, 0.1979, 0.6287, 0.1949, 0.6287, 0.1963, 0.6832, 0.1994, 0.6819, 0.1979, 0.6818, 0.1994, 0.6886, 0.3329, 0.6893, 0.3328, 0.6905, 0.3313, 0.6904, 0.3307, 0.6937, 0.386, 0.6943, 0.3859, 0.6893, 0.3328, 0.6886, 0.3329, 0.6959, 0.3877, 0.6959, 0.3871, 0.6943, 0.3859, 0.6937, 0.386, 0.6893, 0.3328, 0.6907, 0.3328, 0.6905, 0.3313, 0.6943, 0.3859, 0.6958, 0.3857, 0.6907, 0.3328, 0.6893, 0.3328, 0.6959, 0.3871, 0.6958, 0.3857, 0.6943, 0.3859, 0.6959, 0.3877, 0.7607, 0.3815, 0.7606, 0.3809, 0.6959, 0.3871, 0.7553, 0.3251, 0.7553, 0.3244, 0.6904, 0.3307, 0.6905, 0.3313, 0.3609, 0.2687, 0.3663, 0.2696, 0.3735, 0.229, 0.3681, 0.2281, 0.768, 0.2621, 0.7626, 0.2625, 0.7657, 0.3037, 0.7712, 0.3032, 0.5314, 0.4024, 0.4906, 0.2906, 0.4906, 0.4096, 0.3734, 0.2699, 0.4906, 0.2906, 0.3875, 0.231, 0.765, 0.221, 0.7596, 0.2214, 0.7626, 0.2625, 0.768, 0.2621, 0.5672, 0.3818, 0.4906, 0.2906, 0.5314, 0.4024, 0.354, 0.3094, 0.3593, 0.3103, 0.3663, 0.2696, 0.3609, 0.2687, 0.762, 0.1798, 0.7566, 0.1802, 0.7596, 0.2214, 0.765, 0.221, 0.5937, 0.3501, 0.4906, 0.2906, 0.5672, 0.3818, 0.3734, 0.3112, 0.4906, 0.2906, 0.3734, 0.2699, 0.759, 0.1387, 0.7536, 0.1391, 0.7566, 0.1802, 0.762, 0.1798, 0.6079, 0.3112, 0.4906, 0.2906, 0.5937, 0.3501, 0.3493, 0.3509, 0.3548, 0.351, 0.3593, 0.3103, 0.354, 0.3094, 0.7558, 0.09752, 0.7504, 0.09801, 0.7536, 0.1391, 0.759, 0.1387, 0.6079, 0.2699, 0.4906, 0.2906, 0.6079, 0.3112, 0.3875, 0.3501, 0.4906, 0.2906, 0.3734, 0.3112, 0.7502, 0.05619, 0.7449, 0.05743, 0.7504, 0.09801, 0.7558, 0.09752, 0.5937, 0.231, 0.4906, 0.2906, 0.6079, 0.2699, 0.3534, 0.3924, 0.3587, 0.3916, 0.3548, 0.351, 0.3493, 0.3509, 0.7361, 0.0169, 0.7311, 0.01899, 0.7449, 0.05743, 0.7502, 0.05619, 0.5672, 0.1994, 0.4906, 0.2906, 0.5937, 0.231, 0.4141, 0.3818, 0.4906, 0.2906, 0.3875, 0.3501, 0.3939, 0.06557, 0.3993, 0.06566, 0.3953, 0.02412, 0.3899, 0.02493, 0.5314, 0.1787, 0.4906, 0.2906, 0.5672, 0.1994, 0.7767, 0.3437, 0.7714, 0.345, 0.7855, 0.3843, 0.7904, 0.3822, 0.3893, 0.1063, 0.3947, 0.1071, 0.3993, 0.06566, 0.3939, 0.06557, 0.4906, 0.1715, 0.4906, 0.2906, 0.5314, 0.1787, 0.4499, 0.4024, 0.4906, 0.2906, 0.4141, 0.3818, 0.3823, 0.1469, 0.3877, 0.1479, 0.3947, 0.1071, 0.3893, 0.1063, 0.4499, 0.1787, 0.4906, 0.2906, 0.4906, 0.1715, 0.7712, 0.3032, 0.7657, 0.3037, 0.7714, 0.345, 0.7767, 0.3437, 0.3752, 0.1875, 0.3806, 0.1884, 0.3877, 0.1479, 0.3823, 0.1469, 0.4141, 0.1994, 0.4906, 0.2906, 0.4499, 0.1787, 0.4906, 0.4096, 0.4906, 0.2906, 0.4499, 0.4024, 0.3681, 0.2281, 0.3735, 0.229, 0.3806, 0.1884, 0.3752, 0.1875, 0.3875, 0.231, 0.4906, 0.2906, 0.4141, 0.1994])
me_mesh_006.update()
me_mesh_006.normals_split_custom_set([tuple(v) for v in zip(*[iter([0.1891, -0.9636, 0.1891, 0.1404, -0.7041, 0.6961, -0.1404, -0.7041, 0.6961, -0.1891, -0.9636, 0.1891, 0.1404, -0.7041, 0.6961, 0.192, -0.192, 0.9624, -0.192, -0.192, 0.9624, -0.1404, -0.7041, 0.6961, 0.1366, 0.7139, 0.6868, 0.1366, -0.7139, 0.6868, -0.1366, -0.7139, 0.6868, -0.1366, 0.7139, 0.6868, 0.192, 0.192, 0.9624, 0.1404, 0.7041, 0.6961, -0.1404, 0.7041, 0.6961, -0.192, 0.192, 0.9624, 0.1404, 0.7041, 0.6961, 0.1891, 0.9636, 0.1891, -0.1891, 0.9636, 0.1891, -0.1404, 0.7041, 0.6961, 0.4942, -0.7152, 0.4942, 0.1404, -0.7041, 0.6961, 0.1891, -0.9636, 0.1891, 0.4942, -0.7152, 0.4942, 0.6934, -0.1962, 0.6934, 0.192, -0.192, 0.9624, 0.1404, -0.7041, 0.6961, 0.4799, 0.7345, 0.4798, 0.4798, -0.7345, 0.4798, 0.1366, -0.7139, 0.6868, 0.1366, 0.7139, 0.6868, 0.6934, 0.1962, 0.6934, 0.4942, 0.7152, 0.4942, 0.1404, 0.7041, 0.6961, 0.192, 0.192, 0.9624, 0.4942, 0.7152, 0.4942, 0.1891, 0.9636, 0.1891, 0.1404, 0.7041, 0.6961, 0.6961, -0.7041, 0.1404, 0.4942, -0.7152, 0.4942, 0.1891, -0.9636, 0.1891, 0.6961, -0.7041, 0.1404, 0.9625, -0.1919, 0.1919, 0.6934, -0.1962, 0.6934, 0.4942, -0.7152, 0.4942, 0.6868, 0.7139, 0.1366, 0.6868, -0.7139, 0.1366, 0.4798, -0.7345, 0.4798, 0.4799, 0.7345, 0.4798, 0.9624, 0.192, 0.192, 0.6961, 0.7041, 0.1404, 0.4942, 0.7152, 0.4942, 0.6934, 0.1962, 0.6934, 0.6961, 0.7041, 0.1404, 0.1891, 0.9636, 0.1891, 0.4942, 0.7152, 0.4942, 0.1891, -0.9636, -0.1891, 0.6961, -0.7041, -0.1404, 0.6961, -0.7041, 0.1404, 0.1891, -0.9636, 0.1891, 0.6961, -0.7041, -0.1404, 0.9625, -0.1919, -0.1919, 0.9625, -0.1919, 0.1919, 0.6961, -0.7041, 0.1404, 0.6868, 0.7139, -0.1366, 0.6868, -0.7139, -0.1366, 0.6868, -0.7139, 0.1366, 0.6868, 0.7139, 0.1366, 0.9624, 0.192, -0.192, 0.6961, 0.7041, -0.1404, 0.6961, 0.7041, 0.1404, 0.9624, 0.192, 0.192, 0.6961, 0.7041, -0.1404, 0.1891, 0.9636, -0.1891, 0.1891, 0.9636, 0.1891, 0.6961, 0.7041, 0.1404, 0.4942, -0.7152, -0.4942, 0.6961, -0.7041, -0.1404, 0.1891, -0.9636, -0.1891, 0.4942, -0.7152, -0.4942, 0.6934, -0.1962, -0.6934, 0.9625, -0.1919, -0.1919, 0.6961, -0.7041, -0.1404, 0.4798, 0.7345, -0.4798, 0.4798, -0.7345, -0.4798, 0.6868, -0.7139, -0.1366, 0.6868, 0.7139, -0.1366, 0.6934, 0.1962, -0.6934, 0.4942, 0.7152, -0.4942, 0.6961, 0.7041, -0.1404, 0.9624, 0.192, -0.192, 0.4942, 0.7152, -0.4942, 0.1891, 0.9636, -0.1891, 0.6961, 0.7041, -0.1404, 0.1404, -0.7041, -0.6961, 0.4942, -0.7152, -0.4942, 0.1891, -0.9636, -0.1891, 0.1404, -0.7041, -0.6961, 0.192, -0.192, -0.9624, 0.6934, -0.1962, -0.6934, 0.4942, -0.7152, -0.4942, 0.1366, 0.7139, -0.6868, 0.1366, -0.7139, -0.6868, 0.4798, -0.7345, -0.4798, 0.4798, 0.7345, -0.4798, 0.192, 0.192, -0.9624, 0.1404, 0.7041, -0.6961, 0.4942, 0.7152, -0.4942, 0.6934, 0.1962, -0.6934, 0.1404, 0.7041, -0.6961, 0.1891, 0.9636, -0.1891, 0.4942, 0.7152, -0.4942, -0.1891, -0.9636, -0.1891, -0.1404, -0.7041, -0.6961, 0.1404, -0.7041, -0.6961, 0.1891, -0.9636, -0.1891, -0.1404, -0.7041, -0.6961, -0.192, -0.192, -0.9624, 0.192, -0.192, -0.9624, 0.1404, -0.7041, -0.6961, -0.1366, 0.7139, -0.6868, -0.1366, -0.7139, -0.6868, 0.1366, -0.7139, -0.6868, 0.1366, 0.7139, -0.6868, -0.192, 0.192, -0.9624, -0.1404, 0.7041, -0.6961, 0.1404, 0.7041, -0.6961, 0.192, 0.192, -0.9624, -0.1404, 0.7041, -0.6961, -0.1891, 0.9636, -0.1891, 0.1891, 0.9636, -0.1891, 0.1404, 0.7041, -0.6961, -0.4942, -0.7152, -0.4942, -0.1404, -0.7041, -0.6961, -0.1891, -0.9636, -0.1891, -0.4942, -0.7152, -0.4942, -0.6934, -0.1962, -0.6934, -0.192, -0.192, -0.9624, -0.1404, -0.7041, -0.6961, -0.4799, 0.7345, -0.4798, -0.4798, -0.7345, -0.4798, -0.1366, -0.7139, -0.6868, -0.1366, 0.7139, -0.6868, -0.6934, 0.1962, -0.6934, -0.4942, 0.7152, -0.4942, -0.1404, 0.7041, -0.6961, -0.192, 0.192, -0.9624, -0.4942, 0.7152, -0.4942, -0.1891, 0.9636, -0.1891, -0.1404, 0.7041, -0.6961, -0.6961, -0.7041, -0.1404, -0.4942, -0.7152, -0.4942, -0.1891, -0.9636, -0.1891, -0.6961, -0.7041, -0.1404, -0.9624, -0.192, -0.192, -0.6934, -0.1962, -0.6934, -0.4942, -0.7152, -0.4942, -0.6868, 0.7139, -0.1366, -0.6868, -0.7139, -0.1366, -0.4798, -0.7345, -0.4798, -0.4799, 0.7345, -0.4798, -0.9625, 0.1919, -0.1919, -0.6961, 0.7041, -0.1404, -0.4942, 0.7152, -0.4942, -0.6934, 0.1962, -0.6934, -0.6961, 0.7041, -0.1404, -0.1891, 0.9636, -0.1891, -0.4942, 0.7152, -0.4942, -0.1891, -0.9636, 0.1891, -0.6961, -0.7041, 0.1404, -0.6961, -0.7041, -0.1404, -0.1891, -0.9636, -0.1891, -0.6961, -0.7041, 0.1404, -0.9624, -0.192, 0.192, -0.9624, -0.192, -0.192, -0.6961, -0.7041, -0.1404, -0.6868, 0.7139, 0.1366, -0.6868, -0.7139, 0.1366, -0.6868, -0.7139, -0.1366, -0.6868, 0.7139, -0.1366, -0.9625, 0.1919, 0.1919, -0.6961, 0.7041, 0.1404, -0.6961, 0.7041, -0.1404, -0.9625, 0.1919, -0.1919, -0.6961, 0.7041, 0.1404, -0.1891, 0.9636, 0.1891, -0.1891, 0.9636, -0.1891, -0.6961, 0.7041, -0.1404, -0.4942, -0.7152, 0.4942, -0.6961, -0.7041, 0.1404, -0.1891, -0.9636, 0.1891, -0.4942, -0.7152, 0.4942, -0.6934, -0.1962, 0.6934, -0.9624, -0.192, 0.192, -0.6961, -0.7041, 0.1404, -0.4799, 0.7345, 0.4798, -0.4798, -0.7345, 0.4798, -0.6868, -0.7139, 0.1366, -0.6868, 0.7139, 0.1366, -0.6934, 0.1962, 0.6934, -0.4942, 0.7152, 0.4942, -0.6961, 0.7041, 0.1404, -0.9625, 0.1919, 0.1919, -0.4942, 0.7152, 0.4942, -0.1891, 0.9636, 0.1891, -0.6961, 0.7041, 0.1404, -0.1404, -0.7041, 0.6961, -0.4942, -0.7152, 0.4942, -0.1891, -0.9636, 0.1891, -0.1404, -0.7041, 0.6961, -0.192, -0.192, 0.9624, -0.6934, -0.1962, 0.6934, -0.4942, -0.7152, 0.4942, -0.1366, 0.7139, 0.6868, -0.1366, -0.7139, 0.6868, -0.4798, -0.7345, 0.4798, -0.4799, 0.7345, 0.4798, -0.192, 0.192, 0.9624, -0.1404, 0.7041, 0.6961, -0.4942, 0.7152, 0.4942, -0.6934, 0.1962, 0.6934, -0.1404, 0.7041, 0.6961, -0.1891, 0.9636, 0.1891, -0.4942, 0.7152, 0.4942, 0.1891, 0.9636, 0.1891, 0.1891, 0.9636, -0.1891, -0.1891, 0.9636, -0.1891, -0.1891, 0.9636, 0.1891, -0.1891, -0.9636, -0.1891, 0.1891, -0.9636, -0.1891, 0.1891, -0.9636, 0.1891, -0.1891, -0.9636, 0.1891, 0.192, -0.192, 0.9624, 0.1702, 0.4256, 0.8887, -0.1702, 0.4256, 0.8887, -0.192, -0.192, 0.9624, -0.192, 0.192, 0.9624, -0.1702, -0.4257, 0.8887, 0.1702, -0.4257, 0.8887, 0.192, 0.192, 0.9624, 0.6934, -0.1962, 0.6934, 0.61, 0.4963, 0.6177, 0.1702, 0.4256, 0.8887, 0.192, -0.192, 0.9624, 0.192, 0.192, 0.9624, 0.1702, -0.4257, 0.8887, 0.61, -0.4963, 0.6177, 0.6934, 0.1962, 0.6934, 0.9625, -0.1919, 0.1919, 0.8659, 0.4709, 0.1689, 0.61, 0.4963, 0.6177, 0.6934, -0.1962, 0.6934, 0.6934, 0.1962, 0.6934, 0.61, -0.4963, 0.6177, 0.8659, -0.4709, 0.1689, 0.9624, 0.192, 0.192, 0.9625, -0.1919, -0.1919, 0.8659, 0.4709, -0.1689, 0.8659, 0.4709, 0.1689, 0.9625, -0.1919, 0.1919, 0.9624, 0.192, 0.192, 0.8659, -0.4709, 0.1689, 0.8659, -0.4709, -0.1689, 0.9624, 0.192, -0.192, 0.6934, -0.1962, -0.6934, 0.61, 0.4963, -0.6177, 0.8659, 0.4709, -0.1689, 0.9625, -0.1919, -0.1919, 0.9624, 0.192, -0.192, 0.8659, -0.4709, -0.1689, 0.61, -0.4963, -0.6177, 0.6934, 0.1962, -0.6934, 0.192, -0.192, -0.9624, 0.1702, 0.4256, -0.8887, 0.61, 0.4963, -0.6177, 0.6934, -0.1962, -0.6934, 0.6934, 0.1962, -0.6934, 0.61, -0.4963, -0.6177, 0.1702, -0.4257, -0.8887, 0.192, 0.192, -0.9624, -0.192, -0.192, -0.9624, -0.1702, 0.4256, -0.8887, 0.1702, 0.4256, -0.8887, 0.192, -0.192, -0.9624, 0.192, 0.192, -0.9624, 0.1702, -0.4257, -0.8887, -0.1702, -0.4257, -0.8887, -0.192, 0.192, -0.9624, -0.6934, -0.1962, -0.6934, -0.61, 0.4963, -0.6177, -0.1702, 0.4256, -0.8887, -0.192, -0.192, -0.9624, -0.192, 0.192, -0.9624, -0.1702, -0.4257, -0.8887, -0.61, -0.4963, -0.6177, -0.6934, 0.1962, -0.6934, -0.9624, -0.192, -0.192, -0.8659, 0.4709, -0.1689, -0.61, 0.4963, -0.6177, -0.6934, -0.1962, -0.6934, -0.6934, 0.1962, -0.6934, -0.61, -0.4963, -0.6177, -0.8659, -0.4709, -0.1689, -0.9625, 0.1919, -0.1919, -0.9624, -0.192, 0.192, -0.8659, 0.4709, 0.1689, -0.8659, 0.4709, -0.1689, -0.9624, -0.192, -0.192, -0.9625, 0.1919, -0.1919, -0.8659, -0.4709, -0.1689, -0.8659, -0.4709, 0.1689, -0.9625, 0.1919, 0.1919, -0.6934, -0.1962, 0.6934, -0.61, 0.4963, 0.6177, -0.8659, 0.4709, 0.1689, -0.9624, -0.192, 0.192, -0.9625, 0.1919, 0.1919, -0.8659, -0.4709, 0.1689, -0.61, -0.4963, 0.6177, -0.6934, 0.1962, 0.6934, -0.192, -0.192, 0.9624, -0.1702, 0.4256, 0.8887, -0.61, 0.4963, 0.6177, -0.6934, -0.1962, 0.6934, -0.6934, 0.1962, 0.6934, -0.61, -0.4963, 0.6177, -0.1702, -0.4257, 0.8887, -0.192, 0.192, 0.9624, 0.1702, 0.4256, 0.8887, 0.06005, 0.9408, 0.3335, -0.06005, 0.9408, 0.3335, -0.1702, 0.4256, 0.8887, -0.1702, -0.4257, 0.8887, -0.06005, -0.9408, 0.3335, 0.06005, -0.9408, 0.3335, 0.1702, -0.4257, 0.8887, 0.61, 0.4963, 0.6177, 0.1905, 0.9617, 0.1972, 0.06005, 0.9408, 0.3335, 0.1702, 0.4256, 0.8887, 0.1702, -0.4257, 0.8887, 0.06005, -0.9408, 0.3335, 0.1905, -0.9617, 0.1972, 0.61, -0.4963, 0.6177, 0.8659, 0.4709, 0.1689, 0.288, 0.9561, 0.05421, 0.1905, 0.9617, 0.1972, 0.61, 0.4963, 0.6177, 0.61, -0.4963, 0.6177, 0.1905, -0.9617, 0.1972, 0.288, -0.9561, 0.05421, 0.8659, -0.4709, 0.1689, 0.8659, 0.4709, -0.1689, 0.288, 0.9561, -0.05422, 0.288, 0.9561, 0.05421, 0.8659, 0.4709, 0.1689, 0.8659, -0.4709, 0.1689, 0.288, -0.9561, 0.05421, 0.288, -0.9561, -0.05421, 0.8659, -0.4709, -0.1689, 0.61, 0.4963, -0.6177, 0.1905, 0.9617, -0.1972, 0.288, 0.9561, -0.05422, 0.8659, 0.4709, -0.1689, 0.8659, -0.4709, -0.1689, 0.288, -0.9561, -0.05421, 0.1905, -0.9617, -0.1972, 0.61, -0.4963, -0.6177, 0.1702, 0.4256, -0.8887, 0.06005, 0.9408, -0.3335, 0.1905, 0.9617, -0.1972, 0.61, 0.4963, -0.6177, 0.61, -0.4963, -0.6177, 0.1905, -0.9617, -0.1972, 0.06005, -0.9408, -0.3335, 0.1702, -0.4257, -0.8887, -0.1702, 0.4256, -0.8887, -0.06005, 0.9408, -0.3335, 0.06005, 0.9408, -0.3335, 0.1702, 0.4256, -0.8887, 0.1702, -0.4257, -0.8887, 0.06005, -0.9408, -0.3335, -0.06005, -0.9408, -0.3335, -0.1702, -0.4257, -0.8887, -0.61, 0.4963, -0.6177, -0.1905, 0.9617, -0.1972, -0.06005, 0.9408, -0.3335, -0.1702, 0.4256, -0.8887, -0.1702, -0.4257, -0.8887, -0.06005, -0.9408, -0.3335, -0.1905, -0.9617, -0.1972, -0.61, -0.4963, -0.6177, -0.8659, 0.4709, -0.1689, -0.288, 0.9561, -0.05421, -0.1905, 0.9617, -0.1972, -0.61, 0.4963, -0.6177, -0.61, -0.4963, -0.6177, -0.1905, -0.9617, -0.1972, -0.288, -0.9561, -0.05421, -0.8659, -0.4709, -0.1689, -0.8659, 0.4709, 0.1689, -0.288, 0.9561, 0.05422, -0.288, 0.9561, -0.05421, -0.8659, 0.4709, -0.1689, -0.8659, -0.4709, -0.1689, -0.288, -0.9561, -0.05421, -0.288, -0.9561, 0.05421, -0.8659, -0.4709, 0.1689, -0.61, 0.4963, 0.6177, -0.1905, 0.9617, 0.1972, -0.288, 0.9561, 0.05422, -0.8659, 0.4709, 0.1689, -0.8659, -0.4709, 0.1689, -0.288, -0.9561, 0.05421, -0.1905, -0.9617, 0.1972, -0.61, -0.4963, 0.6177, -0.1702, 0.4256, 0.8887, -0.06005, 0.9408, 0.3335, -0.1905, 0.9617, 0.1972, -0.61, 0.4963, 0.6177, -0.61, -0.4963, 0.6177, -0.1905, -0.9617, 0.1972, -0.06005, -0.9408, 0.3335, -0.1702, -0.4257, 0.8887, 0.06005, 0.9408, 0.3335, 0.1366, 0.7139, 0.6868, -0.1366, 0.7139, 0.6868, -0.06005, 0.9408, 0.3335, -0.06005, -0.9408, 0.3335, -0.1366, -0.7139, 0.6868, 0.1366, -0.7139, 0.6868, 0.06005, -0.9408, 0.3335, 0.1905, 0.9617, 0.1972, 0.4799, 0.7345, 0.4798, 0.1366, 0.7139, 0.6868, 0.06005, 0.9408, 0.3335, 0.06005, -0.9408, 0.3335, 0.1366, -0.7139, 0.6868, 0.4798, -0.7345, 0.4798, 0.1905, -0.9617, 0.1972, 0.288, 0.9561, 0.05421, 0.6868, 0.7139, 0.1366, 0.4799, 0.7345, 0.4798, 0.1905, 0.9617, 0.1972, 0.1905, -0.9617, 0.1972, 0.4798, -0.7345, 0.4798, 0.6868, -0.7139, 0.1366, 0.288, -0.9561, 0.05421, 0.288, 0.9561, -0.05422, 0.6868, 0.7139, -0.1366, 0.6868, 0.7139, 0.1366, 0.288, 0.9561, 0.05421, 0.288, -0.9561, 0.05421, 0.6868, -0.7139, 0.1366, 0.6868, -0.7139, -0.1366, 0.288, -0.9561, -0.05421, 0.1905, 0.9617, -0.1972, 0.4798, 0.7345, -0.4798, 0.6868, 0.7139, -0.1366, 0.288, 0.9561, -0.05422, 0.288, -0.9561, -0.05421, 0.6868, -0.7139, -0.1366, 0.4798, -0.7345, -0.4798, 0.1905, -0.9617, -0.1972, 0.06005, 0.9408, -0.3335, 0.1366, 0.7139, -0.6868, 0.4798, 0.7345, -0.4798, 0.1905, 0.9617, -0.1972, 0.1905, -0.9617, -0.1972, 0.4798, -0.7345, -0.4798, 0.1366, -0.7139, -0.6868, 0.06005, -0.9408, -0.3335, -0.06005, 0.9408, -0.3335, -0.1366, 0.7139, -0.6868, 0.1366, 0.7139, -0.6868, 0.06005, 0.9408, -0.3335, 0.06005, -0.9408, -0.3335, 0.1366, -0.7139, -0.6868, -0.1366, -0.7139, -0.6868, -0.06005, -0.9408, -0.3335, -0.1905, 0.9617, -0.1972, -0.4799, 0.7345, -0.4798, -0.1366, 0.7139, -0.6868, -0.06005, 0.9408, -0.3335, -0.06005, -0.9408, -0.3335, -0.1366, -0.7139, -0.6868, -0.4798, -0.7345, -0.4798, -0.1905, -0.9617, -0.1972, -0.288, 0.9561, -0.05421, -0.6868, 0.7139, -0.1366, -0.4799, 0.7345, -0.4798, -0.1905, 0.9617, -0.1972, -0.1905, -0.9617, -0.1972, -0.4798, -0.7345, -0.4798, -0.6868, -0.7139, -0.1366, -0.288, -0.9561, -0.05421, -0.288, 0.9561, 0.05422, -0.6868, 0.7139, 0.1366, -0.6868, 0.7139, -0.1366, -0.288, 0.9561, -0.05421, -0.288, -0.9561, -0.05421, -0.6868, -0.7139, -0.1366, -0.6868, -0.7139, 0.1366, -0.288, -0.9561, 0.05421, -0.1905, 0.9617, 0.1972, -0.4799, 0.7345, 0.4798, -0.6868, 0.7139, 0.1366, -0.288, 0.9561, 0.05422, -0.288, -0.9561, 0.05421, -0.6868, -0.7139, 0.1366, -0.4798, -0.7345, 0.4798, -0.1905, -0.9617, 0.1972, -0.06005, 0.9408, 0.3335, -0.1366, 0.7139, 0.6868, -0.4799, 0.7345, 0.4798, -0.1905, 0.9617, 0.1972, -0.1905, -0.9617, 0.1972, -0.4798, -0.7345, 0.4798, -0.1366, -0.7139, 0.6868, -0.06005, -0.9408, 0.3335, 0.2997, -0.8601, 0.4128, 0.3341, -0.4082, 0.8495, -0.3341, -0.4082, 0.8495, -0.2997, -0.8601, 0.4128, -0.3341, -0.4082, 0.8495, -0.3, -0.3563, 0.8849, -0.3, 0.3563, 0.8849, -0.3524, 0.1395, 0.9254, 0.2708, 0.3359, 0.9021, 0.2997, 0.8601, 0.4128, -0.2997, 0.8601, 0.4128, -0.2708, 0.3359, 0.9021, 0.7542, -0.3298, 0.5679, 0.3341, -0.4082, 0.8495, 0.2997, -0.8601, 0.4128, 0.7542, -0.3298, 0.5679, 0.3524, 0.1395, 0.9254, 0.3341, -0.4082, 0.8495, 0.7846, 0.4149, 0.4607, 0.2997, 0.8601, 0.4128, 0.2708, 0.3359, 0.9021, 0.2997, -0.8601, -0.4128, 0.7846, -0.4149, -0.4608, 0.7542, -0.3298, 0.5679, 0.2997, -0.8601, 0.4128, 0.7846, -0.4149, -0.4608, 0.7846, 0.4149, -0.4608, 0.7846, 0.4149, 0.4607, 0.7542, -0.3298, 0.5679, 0.7846, 0.4149, -0.4608, 0.2997, 0.8601, -0.4128, 0.2997, 0.8601, 0.4128, 0.7846, 0.4149, 0.4607, 0.2708, -0.3359, -0.9021, 0.7846, -0.4149, -0.4608, 0.2997, -0.8601, -0.4128, 0.2708, -0.3359, -0.9021, 0.2708, 0.3359, -0.9021, 0.7846, 0.4149, -0.4608, 0.7846, -0.4149, -0.4608, 0.2708, 0.3359, -0.9021, 0.2997, 0.8601, -0.4128, 0.7846, 0.4149, -0.4608, -0.2997, -0.8601, -0.4128, -0.2708, -0.3359, -0.9021, 0.2708, -0.3359, -0.9021, 0.2997, -0.8601, -0.4128, -0.2708, -0.3359, -0.9021, -0.2708, 0.3359, -0.9021, 0.2708, 0.3359, -0.9021, 0.2708, -0.3359, -0.9021, -0.2708, 0.3359, -0.9021, -0.2997, 0.8601, -0.4128, 0.2997, 0.8601, -0.4128, 0.2708, 0.3359, -0.9021, -0.7846, -0.4149, -0.4608, -0.2708, -0.3359, -0.9021, -0.2997, -0.8601, -0.4128, -0.7846, -0.4149, -0.4608, -0.7846, 0.4149, -0.4608, -0.2708, 0.3359, -0.9021, -0.2708, -0.3359, -0.9021, -0.7846, 0.4149, -0.4608, -0.2997, 0.8601, -0.4128, -0.2708, 0.3359, -0.9021, -0.2997, -0.8601, 0.4128, -0.7542, -0.3298, 0.5679, -0.7846, -0.4149, -0.4608, -0.2997, -0.8601, -0.4128, -0.7542, -0.3298, 0.5679, -0.7846, 0.4149, 0.4607, -0.7846, 0.4149, -0.4608, -0.7846, -0.4149, -0.4608, -0.7846, 0.4149, 0.4607, -0.2997, 0.8601, 0.4128, -0.2997, 0.8601, -0.4128, -0.7846, 0.4149, -0.4608, -0.3341, -0.4082, 0.8495, -0.7542, -0.3298, 0.5679, -0.2997, -0.8601, 0.4128, -0.2708, 0.3359, 0.9021, -0.7846, 0.4149, 0.4607, -0.7542, -0.3298, 0.5679, -0.3524, 0.1395, 0.9254, -0.2708, 0.3359, 0.9021, -0.2997, 0.8601, 0.4128, -0.7846, 0.4149, 0.4607, 0.2997, 0.8601, 0.4128, 0.2997, 0.8601, -0.4128, -0.2997, 0.8601, -0.4128, -0.2997, 0.8601, 0.4128, -0.2997, -0.8601, -0.4128, 0.2997, -0.8601, -0.4128, 0.2997, -0.8601, 0.4128, -0.2997, -0.8601, 0.4128, 0.7542, -0.3298, 0.5679, 0.7846, 0.4149, 0.4607, 0.2708, 0.3359, 0.9021, 0.3524, 0.1395, 0.9254, -0.3341, -0.4082, 0.8495, -0.3524, 0.1395, 0.9254, -0.7542, -0.3298, 0.5679, 0.3524, 0.1395, 0.9254, 0.2708, 0.3359, 0.9021, -0.2708, 0.3359, 0.9021, -0.3524, 0.1395, 0.9254, -0.3, -0.3563, 0.8849, -0.2478, -0.3001, 0.9212, -0.2478, 0.3001, 0.9212, -0.3, 0.3563, 0.8849, -0.3524, 0.1395, 0.9254, -0.3, 0.3563, 0.8849, 0.3, 0.3563, 0.8849, 0.3524, 0.1395, 0.9254, 0.3524, 0.1395, 0.9254, 0.3, 0.3563, 0.8849, 0.3, -0.3563, 0.8849, 0.3341, -0.4082, 0.8495, 0.3341, -0.4082, 0.8495, 0.3, -0.3563, 0.8849, -0.3, -0.3563, 0.8849, -0.3341, -0.4082, 0.8495, -0.2478, -0.3001, 0.9212, -0.1304, -0.1624, 0.9781, -0.1304, 0.1624, 0.9781, -0.2478, 0.3001, 0.9212, -0.3, 0.3563, 0.8849, -0.2478, 0.3001, 0.9212, 0.2478, 0.3001, 0.9212, 0.3, 0.3563, 0.8849, 0.3, 0.3563, 0.8849, 0.2478, 0.3001, 0.9212, 0.2478, -0.3001, 0.9212, 0.3, -0.3563, 0.8849, 0.3, -0.3563, 0.8849, 0.2478, -0.3001, 0.9212, -0.2478, -0.3001, 0.9212, -0.3, -0.3563, 0.8849, 0.1304, -0.1624, 0.9781, 0.1304, 0.1624, 0.9781, -0.1304, 0.1624, 0.9781, -0.1304, -0.1624, 0.9781, -0.2478, 0.3001, 0.9212, -0.1304, 0.1624, 0.9781, 0.1304, 0.1624, 0.9781, 0.2478, 0.3001, 0.9212, 0.2478, 0.3001, 0.9212, 0.1304, 0.1624, 0.9781, 0.1304, -0.1624, 0.9781, 0.2478, -0.3001, 0.9212, 0.2478, -0.3001, 0.9212, 0.1304, -0.1624, 0.9781, -0.1304, -0.1624, 0.9781, -0.2478, -0.3001, 0.9212, 0.367, -0.8548, 0.367, 0.367, -0.367, 0.8548, -0.367, -0.367, 0.8548, -0.367, -0.8548, 0.367, 0.367, -0.367, 0.8548, 0.367, 0.367, 0.8548, -0.367, 0.367, 0.8548, -0.367, -0.367, 0.8548, 0.367, 0.367, 0.8548, 0.367, 0.8548, 0.367, -0.367, 0.8548, 0.367, -0.367, 0.367, 0.8548, 0.8548, -0.367, 0.367, 0.367, -0.367, 0.8548, 0.367, -0.8548, 0.367, 0.8548, -0.367, 0.367, 0.8548, 0.367, 0.367, 0.367, 0.367, 0.8548, 0.367, -0.367, 0.8548, 0.8548, 0.367, 0.367, 0.367, 0.8548, 0.367, 0.367, 0.367, 0.8548, 0.367, -0.8548, -0.367, 0.8548, -0.367, -0.367, 0.8548, -0.367, 0.367, 0.367, -0.8548, 0.367, 0.8548, -0.367, -0.367, 0.8548, 0.367, -0.367, 0.8548, 0.367, 0.367, 0.8548, -0.367, 0.367, 0.8548, 0.367, -0.367, 0.367, 0.8548, -0.367, 0.367, 0.8548, 0.367, 0.8548, 0.367, 0.367, 0.367, -0.367, -0.8548, 0.8548, -0.367, -0.367, 0.367, -0.8548, -0.367, 0.367, -0.367, -0.8548, 0.367, 0.367, -0.8548, 0.8548, 0.367, -0.367, 0.8548, -0.367, -0.367, 0.367, 0.367, -0.8548, 0.367, 0.8548, -0.367, 0.8548, 0.367, -0.367, -0.367, -0.8548, -0.367, -0.367, -0.367, -0.8548, 0.367, -0.367, -0.8548, 0.367, -0.8548, -0.367, -0.367, -0.367, -0.8548, -0.367, 0.367, -0.8548, 0.367, 0.367, -0.8548, 0.367, -0.367, -0.8548, -0.367, 0.367, -0.8548, -0.367, 0.8548, -0.367, 0.367, 0.8548, -0.367, 0.367, 0.367, -0.8548, -0.8548, -0.367, -0.367, -0.367, -0.367, -0.8548, -0.367, -0.8548, -0.367, -0.8548, -0.367, -0.367, -0.8548, 0.367, -0.367, -0.367, 0.367, -0.8548, -0.367, -0.367, -0.8548, -0.8548, 0.367, -0.367, -0.367, 0.8548, -0.367, -0.367, 0.367, -0.8548, -0.367, -0.8548, 0.367, -0.8548, -0.367, 0.367, -0.8548, -0.367, -0.367, -0.367, -0.8548, -0.367, -0.8548, -0.367, 0.367, -0.8548, 0.367, 0.367, -0.8548, 0.367, -0.367, -0.8548, -0.367, -0.367, -0.8548, 0.367, 0.367, -0.367, 0.8548, 0.367, -0.367, 0.8548, -0.367, -0.8548, 0.367, -0.367, -0.367, -0.367, 0.8548, -0.8548, -0.367, 0.367, -0.367, -0.8548, 0.367, -0.367, -0.367, 0.8548, -0.367, 0.367, 0.8548, -0.8548, 0.367, 0.367, -0.8548, -0.367, 0.367, -0.367, 0.367, 0.8548, -0.367, 0.8548, 0.367, -0.8548, 0.367, 0.367, 0.367, 0.8548, 0.367, 0.367, 0.8548, -0.367, -0.367, 0.8548, -0.367, -0.367, 0.8548, 0.367, -0.367, -0.8548, -0.367, 0.367, -0.8548, -0.367, 0.367, -0.8548, 0.367, -0.367, -0.8548, 0.367, 0.367, -0.367, 0.8548, -0.367, -0.367, 0.8548, -0.367, -0.8548, 0.367, 0.367, -0.8548, 0.367, 0.367, 0.367, 0.8548, -0.367, 0.367, 0.8548, -0.367, -0.367, 0.8548, 0.367, -0.367, 0.8548, 0.367, 0.8548, 0.367, -0.367, 0.8548, 0.367, -0.367, 0.367, 0.8548, 0.367, 0.367, 0.8548, -0.367, -0.367, 0.8548, -0.8548, -0.367, 0.367, -0.367, -0.8548, 0.367, -0.367, 0.367, 0.8548, -0.8548, 0.367, 0.367, -0.8548, -0.367, 0.367, -0.367, -0.367, 0.8548, -0.367, 0.8548, 0.367, -0.8548, 0.367, 0.367, -0.367, 0.367, 0.8548, -0.8548, -0.367, 0.367, -0.8548, -0.367, -0.367, -0.367, -0.8548, -0.367, -0.367, -0.8548, 0.367, -0.8548, 0.367, 0.367, -0.8548, 0.367, -0.367, -0.8548, -0.367, -0.367, -0.8548, -0.367, 0.367, -0.367, 0.8548, 0.367, -0.367, 0.8548, -0.367, -0.8548, 0.367, -0.367, -0.8548, 0.367, 0.367, -0.8548, -0.367, -0.367, -0.367, -0.367, -0.8548, -0.367, -0.8548, -0.367, -0.8548, 0.367, -0.367, -0.367, 0.367, -0.8548, -0.367, -0.367, -0.8548, -0.8548, -0.367, -0.367, -0.367, 0.8548, -0.367, -0.367, 0.367, -0.8548, -0.8548, 0.367, -0.367, -0.367, -0.367, -0.8548, 0.367, -0.367, -0.8548, 0.367, -0.8548, -0.367, -0.367, -0.8548, -0.367, -0.367, 0.367, -0.8548, 0.367, 0.367, -0.8548, 0.367, -0.367, -0.8548, -0.367, -0.367, -0.8548, -0.367, 0.8548, -0.367, 0.367, 0.8548, -0.367, 0.367, 0.367, -0.8548, -0.367, 0.367, -0.8548, 0.367, -0.367, -0.8548, 0.8548, -0.367, -0.367, 0.367, -0.8548, -0.367, 0.367, 0.367, -0.8548, 0.8548, 0.367, -0.367, 0.8548, -0.367, -0.367, 0.367, -0.367, -0.8548, 0.367, 0.8548, -0.367, 0.8548, 0.367, -0.367, 0.367, 0.367, -0.8548, 0.8548, -0.367, -0.367, 0.8548, -0.367, 0.367, 0.367, -0.8548, 0.367, 0.367, -0.8548, -0.367, 0.8548, 0.367, -0.367, 0.8548, 0.367, 0.367, 0.8548, -0.367, 0.367, 0.8548, -0.367, -0.367, 0.367, 0.8548, -0.367, 0.367, 0.8548, 0.367, 0.8548, 0.367, 0.367, 0.8548, 0.367, -0.367, 0.8548, -0.367, 0.367, 0.367, -0.367, 0.8548, 0.367, -0.8548, 0.367, 0.8548, 0.367, 0.367, 0.367, 0.367, 0.8548, 0.367, -0.367, 0.8548, 0.8548, -0.367, 0.367, 0.367, 0.8548, 0.367, 0.367, 0.367, 0.8548, 0.8548, 0.367, 0.367, 0.367, 0.8548, -0.367, -0.367, 0.8548, -0.367, -0.367, 0.8548, 0.367, 0.367, 0.8548, 0.367, -0.367, -0.8548, 0.367, -0.367, -0.8548, -0.367, 0.367, -0.8548, -0.367, 0.367, -0.8548, 0.367, 0.367, -0.8548, 0.367, 0.367, -0.367, 0.8548, -0.367, -0.367, 0.8548, -0.367, -0.8548, 0.367, 0.367, -0.367, 0.8548, 0.367, 0.367, 0.8548, -0.367, 0.367, 0.8548, -0.367, -0.367, 0.8548, 0.367, 0.367, 0.8548, 0.367, 0.8548, 0.367, -0.367, 0.8548, 0.367, -0.367, 0.367, 0.8548, 0.8548, -0.367, 0.367, 0.367, -0.367, 0.8548, 0.367, -0.8548, 0.367, 0.8548, -0.367, 0.367, 0.8548, 0.367, 0.367, 0.367, 0.367, 0.8548, 0.367, -0.367, 0.8548, 0.8548, 0.367, 0.367, 0.367, 0.8548, 0.367, 0.367, 0.367, 0.8548, 0.367, -0.8548, -0.367, 0.8548, -0.367, -0.367, 0.8548, -0.367, 0.367, 0.367, -0.8548, 0.367, 0.8548, -0.367, -0.367, 0.8548, 0.367, -0.367, 0.8548, 0.367, 0.367, 0.8548, -0.367, 0.367, 0.8548, 0.367, -0.367, 0.367, 0.8548, -0.367, 0.367, 0.8548, 0.367, 0.8548, 0.367, 0.367, 0.367, -0.367, -0.8548, 0.8548, -0.367, -0.367, 0.367, -0.8548, -0.367, 0.367, -0.367, -0.8548, 0.367, 0.367, -0.8548, 0.8548, 0.367, -0.367, 0.8548, -0.367, -0.367, 0.367, 0.367, -0.8548, 0.367, 0.8548, -0.367, 0.8548, 0.367, -0.367, -0.367, -0.8548, -0.367, -0.367, -0.367, -0.8548, 0.367, -0.367, -0.8548, 0.367, -0.8548, -0.367, -0.367, -0.367, -0.8548, -0.367, 0.367, -0.8548, 0.367, 0.367, -0.8548, 0.367, -0.367, -0.8548, -0.367, 0.367, -0.8548, -0.367, 0.8548, -0.367, 0.367, 0.8548, -0.367, 0.367, 0.367, -0.8548, -0.8548, -0.367, -0.367, -0.367, -0.367, -0.8548, -0.367, -0.8548, -0.367, -0.8548, -0.367, -0.367, -0.8548, 0.367, -0.367, -0.367, 0.367, -0.8548, -0.367, -0.367, -0.8548, -0.8548, 0.367, -0.367, -0.367, 0.8548, -0.367, -0.367, 0.367, -0.8548, -0.367, -0.8548, 0.367, -0.8548, -0.367, 0.367, -0.8548, -0.367, -0.367, -0.367, -0.8548, -0.367, -0.8548, -0.367, 0.367, -0.8548, 0.367, 0.367, -0.8548, 0.367, -0.367, -0.8548, -0.367, -0.367, -0.8548, 0.367, 0.367, -0.367, 0.8548, 0.367, -0.367, 0.8548, -0.367, -0.8548, 0.367, -0.367, -0.367, -0.367, 0.8548, -0.8548, -0.367, 0.367, -0.367, -0.8548, 0.367, -0.367, -0.367, 0.8548, -0.367, 0.367, 0.8548, -0.8548, 0.367, 0.367, -0.8548, -0.367, 0.367, -0.367, 0.367, 0.8548, -0.367, 0.8548, 0.367, -0.8548, 0.367, 0.367, 0.367, 0.8548, 0.367, 0.367, 0.8548, -0.367, -0.367, 0.8548, -0.367, -0.367, 0.8548, 0.367, -0.367, -0.8548, -0.367, 0.367, -0.8548, -0.367, 0.367, -0.8548, 0.367, -0.367, -0.8548, 0.367, 0.367, -0.367, 0.8548, -0.367, -0.367, 0.8548, -0.367, -0.8548, 0.367, 0.367, -0.8548, 0.367, 0.367, 0.367, 0.8548, -0.367, 0.367, 0.8548, -0.367, -0.367, 0.8548, 0.367, -0.367, 0.8548, 0.367, 0.8548, 0.367, -0.367, 0.8548, 0.367, -0.367, 0.367, 0.8548, 0.367, 0.367, 0.8548, -0.367, -0.367, 0.8548, -0.8548, -0.367, 0.367, -0.367, -0.8548, 0.367, -0.367, 0.367, 0.8548, -0.8548, 0.367, 0.367, -0.8548, -0.367, 0.367, -0.367, -0.367, 0.8548, -0.367, 0.8548, 0.367, -0.8548, 0.367, 0.367, -0.367, 0.367, 0.8548, -0.8548, -0.367, 0.367, -0.8548, -0.367, -0.367, -0.367, -0.8548, -0.367, -0.367, -0.8548, 0.367, -0.8548, 0.367, 0.367, -0.8548, 0.367, -0.367, -0.8548, -0.367, -0.367, -0.8548, -0.367, 0.367, -0.367, 0.8548, 0.367, -0.367, 0.8548, -0.367, -0.8548, 0.367, -0.367, -0.8548, 0.367, 0.367, -0.8548, -0.367, -0.367, -0.367, -0.367, -0.8548, -0.367, -0.8548, -0.367, -0.8548, 0.367, -0.367, -0.367, 0.367, -0.8548, -0.367, -0.367, -0.8548, -0.8548, -0.367, -0.367, -0.367, 0.8548, -0.367, -0.367, 0.367, -0.8548, -0.8548, 0.367, -0.367, -0.367, -0.367, -0.8548, 0.367, -0.367, -0.8548, 0.367, -0.8548, -0.367, -0.367, -0.8548, -0.367, -0.367, 0.367, -0.8548, 0.367, 0.367, -0.8548, 0.367, -0.367, -0.8548, -0.367, -0.367, -0.8548, -0.367, 0.8548, -0.367, 0.367, 0.8548, -0.367, 0.367, 0.367, -0.8548, -0.367, 0.367, -0.8548, 0.367, -0.367, -0.8548, 0.8548, -0.367, -0.367, 0.367, -0.8548, -0.367, 0.367, 0.367, -0.8548, 0.8548, 0.367, -0.367, 0.8548, -0.367, -0.367, 0.367, -0.367, -0.8548, 0.367, 0.8548, -0.367, 0.8548, 0.367, -0.367, 0.367, 0.367, -0.8548, 0.8548, -0.367, -0.367, 0.8548, -0.367, 0.367, 0.367, -0.8548, 0.367, 0.367, -0.8548, -0.367, 0.8548, 0.367, -0.367, 0.8548, 0.367, 0.367, 0.8548, -0.367, 0.367, 0.8548, -0.367, -0.367, 0.367, 0.8548, -0.367, 0.367, 0.8548, 0.367, 0.8548, 0.367, 0.367, 0.8548, 0.367, -0.367, 0.8548, -0.367, 0.367, 0.367, -0.367, 0.8548, 0.367, -0.8548, 0.367, 0.8548, 0.367, 0.367, 0.367, 0.367, 0.8548, 0.367, -0.367, 0.8548, 0.8548, -0.367, 0.367, 0.367, 0.8548, 0.367, 0.367, 0.367, 0.8548, 0.8548, 0.367, 0.367, 0.367, 0.8548, -0.367, -0.367, 0.8548, -0.367, -0.367, 0.8548, 0.367, 0.367, 0.8548, 0.367, -0.367, -0.8548, 0.367, -0.367, -0.8548, -0.367, 0.367, -0.8548, -0.367, 0.367, -0.8548, 0.367, -0.1736, 0.0, 0.9848, -0.1736, 0.0, 0.9848, -0.5, 0.0, 0.866, -0.5, 0.0, 0.866, 0.9397, 0.0, -0.342, 0.9397, 0.0, -0.342, 1.0, 0.0, 0.0, 1.0, 0.0, 0.0, 0.0, 1.0, 4.185e-07, 0.0, 1.0, -1.744e-08, 0.0, 1.0, 0.0, 0.0, 1.0, -5.231e-08, 0.0, 1.0, -1.744e-08, 0.0, 1.0, 4.185e-07, 0.766, 0.0, -0.6428, 0.766, 0.0, -0.6428, 0.9397, 0.0, -0.342, 0.9397, 0.0, -0.342, 0.0, 1.0, 0.0, 0.0, 1.0, -1.744e-08, 0.0, 1.0, 4.185e-07, 0.1736, 0.0, 0.9848, 0.1736, 0.0, 0.9848, -0.1736, 0.0, 0.9848, -0.1736, 0.0, 0.9848, 0.5, 0.0, -0.866, 0.5, 0.0, -0.866, 0.766, 0.0, -0.6428, 0.766, 0.0, -0.6428, 0.0, 1.0, 0.0, 0.0, 1.0, -1.744e-08, 0.0, 1.0, 0.0, 0.0, 1.0, -5.089e-15, 0.0, 1.0, -1.744e-08, 0.0, 1.0, -5.231e-08, 0.1736, 0.0, -0.9848, 0.1736, 0.0, -0.9848, 0.5, 0.0, -0.866, 0.5, 0.0, -0.866, 0.0, 1.0, 5.231e-08, 0.0, 1.0, -1.744e-08, 0.0, 1.0, 0.0, 0.5, 0.0, 0.866, 0.5, 0.0, 0.866, 0.1736, 0.0, 0.9848, 0.1736, 0.0, 0.9848, -0.1736, 0.0, -0.9848, -0.1736, 0.0, -0.9848, 0.1736, 0.0, -0.9848, 0.1736, 0.0, -0.9848, 0.0, 1.0, 5.231e-08, 0.0, 1.0, -1.744e-08, 0.0, 1.0, 5.231e-08, 0.0, 1.0, 5.231e-08, 0.0, 1.0, -1.744e-08, 0.0, 1.0, -5.089e-15, -0.5, 0.0, -0.866, -0.5, 0.0, -0.866, -0.1736, 0.0, -0.9848, -0.1736, 0.0, -0.9848, 0.0, 1.0, -2.092e-07, 0.0, 1.0, -1.744e-08, 0.0, 1.0, 5.231e-08, 0.766, 0.0, 0.6428, 0.766, 0.0, 0.6428, 0.5, 0.0, 0.866, 0.5, 0.0, 0.866, -0.766, 0.0, -0.6428, -0.766, 0.0, -0.6428, -0.5, 0.0, -0.866, -0.5, 0.0, -0.866, 0.0, 1.0, -2.092e-07, 0.0, 1.0, -1.744e-08, 0.0, 1.0, -2.092e-07, 0.0, 1.0, 0.0, 0.0, 1.0, -1.744e-08, 0.0, 1.0, 5.231e-08, -0.9397, 0.0, -0.342, -0.9397, 0.0, -0.342, -0.766, 0.0, -0.6428, -0.766, 0.0, -0.6428, 0.0, 1.0, 0.0, 0.0, 1.0, -1.744e-08, 0.0, 1.0, -2.092e-07, 0.9397, 0.0, 0.342, 0.9397, 0.0, 0.342, 0.766, 0.0, 0.6428, 0.766, 0.0, 0.6428, -1.0, 0.0, 0.0, -1.0, 0.0, 0.0, -0.9397, 0.0, -0.342, -0.9397, 0.0, -0.342, 0.0, 1.0, -4.185e-07, 0.0, 1.0, -1.744e-08, 0.0, 1.0, 0.0, 0.0, 1.0, -4.185e-07, 0.0, 1.0, -1.744e-08, 0.0, 1.0, 0.0, -0.9397, 0.0, 0.342, -0.9397, 0.0, 0.342, -1.0, 0.0, 0.0, -1.0, 0.0, 0.0, 0.0, 1.0, -4.185e-07, 0.0, 1.0, -1.744e-08, 0.0, 1.0, -4.185e-07, 1.0, 0.0, 0.0, 1.0, 0.0, 0.0, 0.9397, 0.0, 0.342, 0.9397, 0.0, 0.342, -0.766, 0.0, 0.6428, -0.766, 0.0, 0.6428, -0.9397, 0.0, 0.342, -0.9397, 0.0, 0.342, 0.0, 1.0, 4.185e-07, 0.0, 1.0, -1.744e-08, 0.0, 1.0, -4.185e-07, 0.0, 1.0, 0.0, 0.0, 1.0, -1.744e-08, 0.0, 1.0, -4.185e-07, -0.5, 0.0, 0.866, -0.5, 0.0, 0.866, -0.766, 0.0, 0.6428, -0.766, 0.0, 0.6428, 0.0, 1.0, 4.185e-07, 0.0, 1.0, -1.744e-08, 0.0, 1.0, 4.185e-07])] * 3)])
arm_armature_001 = bpy.data.armatures.new('Armature.001')  # bones are not reproduced

# ---- objects
ob_firstaidkit_1 = bpy.data.objects.new('FirstAidKit_1', me_mesh_006)
ob_medkit = bpy.data.objects.new('MedKit', arm_armature_001)

# ---- transforms, parenting, visibility, modifiers, constraints
ob_firstaidkit_1.parent = ob_medkit
ob_firstaidkit_1.matrix_parent_inverse = Matrix(((0.0001123, -0.0, 1.532, -0.2588), (-0.0, 1.532, -0.0, -0.0), (-1.532, -0.0, 0.0001123, 0.4923), (-0.0, -0.0, -0.0, 1.0)))
ob_firstaidkit_1.location = (0.0, 0.0, 0.0)
ob_firstaidkit_1.rotation_euler = (1.571, -0.0, 0.0)
ob_firstaidkit_1.scale = (0.01, 0.01, 0.01)
ob_firstaidkit_1.color = (0.8, 0.8, 0.8, 1.0)
_vg = ob_firstaidkit_1.vertex_groups.new(name='Bone')
for _i, _w in zip([0, 1, 2, 3, 4, 5, 6, 7, 8, 9, 10, 11, 12, 13, 14, 15, 16, 17, 18, 19, 20, 21, 22, 23, 24, 25, 26, 27, 28, 29, 30, 31, 32, 33, 34, 35, 36, 37, 38, 39, 40, 41, 42, 43, 44, 45, 46, 47, 48, 49, 50, 51, 52, 53, 54, 55, 56, 57, 58, 59, 60, 61, 62, 63, 64, 65, 66, 67, 68, 69, 70, 71, 72, 73, 74, 75, 76, 77, 78, 79, 80, 81, 82, 83, 84, 85, 86, 87, 88, 89, 90, 91, 92, 93, 94, 95, 96, 97, 98, 99, 100, 101, 102, 103, 104, 105, 106, 107, 108, 109, 110, 111, 112, 113, 114, 115, 116, 117, 118, 119, 120, 121, 122, 123, 124, 125, 126, 127, 128, 129, 130, 131, 132, 133, 134, 135, 136, 137, 138, 139, 140, 141, 142, 143, 144, 145, 146, 147, 148, 149, 150, 151, 152, 153, 154, 155, 156, 157, 158, 159, 160, 161, 162, 163, 164, 165, 166, 167, 168, 169, 170, 171, 172, 173, 174, 175, 176, 177, 178, 179, 180, 181, 182, 183, 184, 185, 186, 187, 188, 189, 190, 191, 192, 193, 194, 195, 196, 197, 198, 199, 200, 201, 202, 203, 204, 205, 206, 207, 208, 209, 210, 211, 212, 213, 214, 215, 216, 217, 218, 219, 220, 221, 222, 223, 224, 225, 226, 227, 228, 229, 230, 231, 232, 233, 234, 235, 236, 237, 238, 239, 240, 241, 242, 243, 244, 245, 246, 247, 248, 249, 250, 251, 252, 253, 254, 255, 256, 257, 258, 259, 260, 261, 262, 264, 265, 266, 268, 269, 270, 272, 273, 274, 276, 277, 278, 280, 281, 282, 284, 285, 286, 288, 289, 290, 292, 293, 294, 296, 297, 298, 300, 301, 302, 304, 305, 306, 308, 309, 310, 312, 313, 314, 316, 317, 318, 320, 321, 322, 324, 325, 326, 328, 329, 330, 332, 333, 334], [1.0, 1.0, 1.0, 1.0, 1.0, 1.0, 1.0, 1.0, 1.0, 1.0, 1.0, 1.0, 1.0, 1.0, 1.0, 1.0, 1.0, 1.0, 1.0, 1.0, 1.0, 1.0, 1.0, 1.0, 1.0, 1.0, 1.0, 1.0, 1.0, 1.0, 1.0, 1.0, 1.0, 1.0, 1.0, 1.0, 1.0, 1.0, 1.0, 1.0, 1.0, 1.0, 1.0, 1.0, 1.0, 1.0, 1.0, 1.0, 1.0, 1.0, 1.0, 1.0, 1.0, 1.0, 1.0, 1.0, 1.0, 1.0, 1.0, 1.0, 1.0, 1.0, 1.0, 1.0, 1.0, 1.0, 1.0, 1.0, 1.0, 1.0, 1.0, 1.0, 1.0, 1.0, 1.0, 1.0, 1.0, 1.0, 1.0, 1.0, 1.0, 1.0, 1.0, 1.0, 1.0, 1.0, 1.0, 1.0, 1.0, 1.0, 1.0, 1.0, 1.0, 1.0, 1.0, 1.0, 1.0, 1.0, 1.0, 1.0, 1.0, 1.0, 1.0, 1.0, 1.0, 1.0, 1.0, 1.0, 1.0, 1.0, 1.0, 1.0, 1.0, 1.0, 1.0, 1.0, 1.0, 1.0, 1.0, 1.0, 1.0, 1.0, 1.0, 1.0, 1.0, 1.0, 1.0, 1.0, 0.996, 0.996, 0.996, 0.996, 0.996, 0.996, 0.996, 0.996, 0.996, 0.996, 0.996, 0.996, 0.996, 0.996, 0.996, 0.996, 0.996, 0.996, 0.996, 0.996, 0.996, 0.996, 0.996, 0.996, 0.996, 0.996, 0.996, 0.996, 0.996, 0.996, 0.996, 0.996, 0.996, 0.996, 0.996, 0.996, 0.996, 0.996, 1.001, 1.001, 1.001, 1.001, 1.001, 1.001, 1.001, 1.001, 1.001, 1.001, 1.001, 1.001, 1.001, 1.001, 1.001, 1.001, 1.001, 1.001, 1.001, 1.001, 1.001, 1.001, 1.001, 1.001, 1.0, 1.0, 1.0, 1.0, 1.0, 1.0, 1.0, 1.0, 1.0, 1.0, 1.0, 1.0, 1.0, 1.0, 1.0, 1.0, 1.0, 1.0, 1.0, 1.0, 1.0, 1.0, 1.0, 1.0, 1.001, 1.001, 1.001, 1.001, 1.001, 1.001, 1.001, 1.001, 1.001, 1.001, 1.001, 1.001, 1.001, 1.001, 1.001, 1.001, 1.001, 1.001, 1.001, 1.001, 1.001, 1.001, 1.001, 1.001, 1.002, 1.002, 1.002, 1.002, 1.002, 1.002, 1.002, 1.002, 1.002, 1.002, 1.002, 1.002, 1.002, 1.002, 1.002, 1.002, 1.002, 1.002, 1.002, 1.002, 1.002, 1.002, 1.002, 1.002, 1.0, 1.0, 1.0, 1.0, 1.0, 1.0, 1.0, 1.0, 1.0, 1.0, 1.0, 1.0, 1.0, 1.0, 1.0, 1.0, 1.0, 1.0, 1.0, 1.0, 1.0, 1.0, 1.0, 1.0, 1.0, 1.0, 1.0, 1.0, 1.0, 1.0, 1.0, 1.0, 1.0, 1.0, 1.0, 1.0, 1.0, 1.0, 1.0, 1.0, 1.0, 1.0, 1.0, 1.0, 1.0, 1.0, 1.0, 1.0, 1.0, 1.0, 1.0, 1.0, 1.0, 1.0, 1.0]): _vg.add([_i], _w, 'REPLACE')
_m = ob_firstaidkit_1.modifiers.new('Armature', 'ARMATURE')
_m.object = ob_medkit
ob_medkit.location = (0.3212, 0.0, 0.1689)
ob_medkit.rotation_euler = (-0.0, 1576.0, -0.0)
ob_medkit.scale = (0.6525, 0.6525, 0.6525)
ob_medkit.show_in_front = True

# ---- collection membership
scene.collection.objects.link(ob_firstaidkit_1)
scene.collection.objects.link(ob_medkit)

# ---- scene / render settings (as saved in the file)
scene.frame_start = 1; scene.frame_end = 250; scene.frame_set(10)
scene.render.engine = 'BLENDER_EEVEE_NEXT'
scene.render.fps = 30
scene.cycles.sampling_pattern = 'TABULATED_SOBOL'
scene.cycles.use_light_tree = False
scene.view_settings.view_transform = 'Filmic'
bpy.context.view_layer.update()

# ---- added for rendering (the .blend has no active camera and no usable light): camera, sun
cam_auto = bpy.data.cameras.new('AutoCamera')
cam_auto.lens = 50.0
cam_auto.sensor_width = 36.0
cam_auto.clip_end = 1000.0
ob_auto_camera = bpy.data.objects.new('AutoCamera', cam_auto)
scene.collection.objects.link(ob_auto_camera)
ob_auto_camera.location = (1.01276, -1.20971, 0.964779)
ob_auto_camera.rotation_euler = (1.09748, -7.21219e-08, 0.694738)
scene.camera = ob_auto_camera
light_auto_sun = bpy.data.lights.new('AutoSun', 'SUN')
light_auto_sun.energy = 3.0
light_auto_sun.angle = 0.0523599
ob_auto_sun = bpy.data.objects.new('AutoSun', light_auto_sun)
scene.collection.objects.link(ob_auto_sun)
ob_auto_sun.rotation_euler = (0.872665, 0.174533, 0.523599)
bpy.context.view_layer.update()
